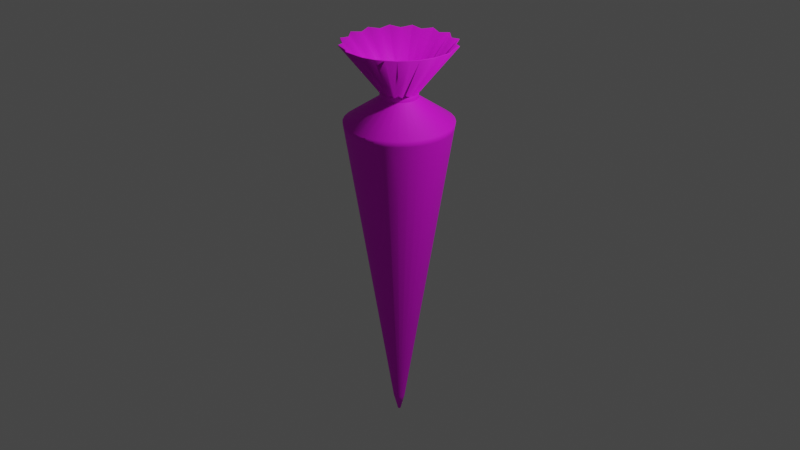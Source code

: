 # Source: piping_bag.blend  (saved by Blender 2.90.8; exported with 4.5.12 LTS)
import bpy
from mathutils import Matrix  # noqa: F401  (used for matrix-valued properties, if any)

bpy.ops.wm.read_factory_settings(use_empty=True)
scene = bpy.context.scene
scene.name = 'Scene'

# ---- collections
col_collection = bpy.data.collections.new('Collection'); scene.collection.children.link(col_collection)

# ---- images (referenced by path relative to the original .blend; pixels are not part of the script)
import os
ASSET_DIR = os.environ.get("B2B_ASSET_DIR", "")  # directory of the original .blend (textures are referenced by path, not embedded)
HERE = os.path.dirname(os.path.abspath(__file__))  # packed textures are extracted next to this script under _unpacked/

def load_image(name, relpath, width, height, colorspace="sRGB"):
    """Load a texture the original file referenced (path relative to the .blend, or extracted next to this script)."""
    p = next((c for c in (os.path.join(HERE, relpath), os.path.join(ASSET_DIR, relpath)) if relpath and os.path.exists(c)), "")
    if p:
        img = bpy.data.images.load(p, check_existing=True)
        img.name = name
    else:  # same state as the original file: an image datablock whose file is absent (Cycles renders it pink)
        img = bpy.data.images.new(name, width, height)
        img.source = "FILE"
        img.filepath = "//" + (relpath or name)
    img.colorspace_settings.name = colorspace
    return img
img_cheese_png = load_image('cheese.png', 'cheese.png', 1024, 1024, 'sRGB')

# ---- materials (node trees are filled in below, after node groups)
mat_material_001 = bpy.data.materials.new('Material.001')
mat_material_001.use_transparent_shadow = False

# ---- material node trees
mat_material_001.use_nodes = True; mat_material_001.node_tree.nodes.clear()
_N = mat_material_001.node_tree.nodes; _L = mat_material_001.node_tree.links
n0 = _N.new('ShaderNodeBsdfPrincipled'); n0.name = 'Principled BSDF'; n0.location = (10, 300)
n0.distribution = 'GGX'
n0.subsurface_method = 'BURLEY'
n0.inputs[2].default_value = 0.7205
n0.inputs[3].default_value = 1.45
n0.inputs[18].default_value = 0.07087
n0.inputs[27].default_value = (0.0, 0.0, 0.0, 1.0)
n0.inputs[28].default_value = 1.0
n1 = _N.new('ShaderNodeOutputMaterial'); n1.name = 'Material Output'; n1.location = (300, 300)
n2 = _N.new('ShaderNodeTexImage'); n2.name = 'Image Texture'; n2.location = (-391, 190)
n2.image = img_cheese_png
_L.new(n0.outputs[0], n1.inputs[0])
_L.new(n2.outputs[0], n0.inputs[0])
n1.is_active_output = True

# ---- world
world_world = bpy.data.worlds.new('World'); scene.world = world_world
world_world.use_nodes = True; world_world.node_tree.nodes.clear()
_N = world_world.node_tree.nodes; _L = world_world.node_tree.links
n0 = _N.new('ShaderNodeOutputWorld'); n0.name = 'World Output'; n0.location = (300, 300)
n1 = _N.new('ShaderNodeBackground'); n1.name = 'Background'; n1.location = (10, 300)
n1.inputs[0].default_value = (0.05088, 0.05088, 0.05088, 1.0)
_L.new(n1.outputs[0], n0.inputs[0])
n0.is_active_output = True
world_world.color = (0.05088, 0.05088, 0.05088)
world_world.use_sun_shadow = False
world_world.sun_shadow_jitter_overblur = 0.0

# ---- cameras
cam_camera = bpy.data.cameras.new('Camera')
cam_camera.clip_end = 100.0
cam_camera.ortho_scale = 7.314

# ---- lights
light_light = bpy.data.lights.new('Light', 'POINT')
light_light.transmission_factor = 0.0
light_light.energy = 1000.0
light_light.shadow_soft_size = 0.1
light_light.shadow_maximum_resolution = 0.006
light_light.use_absolute_resolution = True

# ---- meshes
me_cylinder = bpy.data.meshes.new('Cylinder')
me_cylinder.from_pydata([(1.051e-07, 0.1102, -4.81), (0.0, 1.0, 1.0), (0.0215, 0.1081, -4.81), (0.1951, 0.9808, 1.0), (0.04217, 0.1018, -4.81), (0.3827, 0.9239, 1.0), (0.06122, 0.09163, -4.81), (0.5556, 0.8315, 1.0), (0.07792, 0.07792, -4.81), (0.7071, 0.7071, 1.0), (0.09163, 0.06122, -4.81), (0.8315, 0.5556, 1.0), (0.1018, 0.04217, -4.81), (0.9239, 0.3827, 1.0), (0.1081, 0.0215, -4.81), (0.9808, 0.1951, 1.0), (0.1102, 2.632e-07, -4.81), (1.0, 7.55e-08, 1.0), (0.1081, -0.0215, -4.81), (0.9808, -0.1951, 1.0), (0.1018, -0.04217, -4.81), (0.9239, -0.3827, 1.0), (0.09163, -0.06122, -4.81), (0.8315, -0.5556, 1.0), (0.07792, -0.07792, -4.81), (0.7071, -0.7071, 1.0), (0.06122, -0.09163, -4.81), (0.5556, -0.8315, 1.0), (0.04217, -0.1018, -4.81), (0.3827, -0.9239, 1.0), (0.0215, -0.1081, -4.81), (0.1951, -0.9808, 1.0), (6.92e-08, -0.1102, -4.81), (-3.258e-07, -1.0, 1.0), (-0.0215, -0.1081, -4.81), (-0.1951, -0.9808, 1.0), (-0.04217, -0.1018, -4.81), (-0.3827, -0.9239, 1.0), (-0.06122, -0.09163, -4.81), (-0.5556, -0.8315, 1.0), (-0.07792, -0.07792, -4.81), (-0.7071, -0.7071, 1.0), (-0.09163, -0.06122, -4.81), (-0.8315, -0.5556, 1.0), (-0.1018, -0.04217, -4.81), (-0.9239, -0.3827, 1.0), (-0.1081, -0.0215, -4.81), (-0.9808, -0.1951, 1.0), (-0.1102, 3.613e-07, -4.81), (-1.0, 9.656e-07, 1.0), (-0.1081, 0.0215, -4.81), (-0.9808, 0.1951, 1.0), (-0.1018, 0.04217, -4.81), (-0.9239, 0.3827, 1.0), (-0.09163, 0.06122, -4.81), (-0.8315, 0.5556, 1.0), (-0.07792, 0.07792, -4.81), (-0.7071, 0.7071, 1.0), (-0.06122, 0.09163, -4.81), (-0.5556, 0.8315, 1.0), (-0.04217, 0.1018, -4.81), (-0.3827, 0.9239, 1.0), (-0.0215, 0.1081, -4.81), (-0.1951, 0.9808, 1.0), (2.71e-09, 0.3441, 1.442), (0.06713, 0.3375, 1.442), (0.1317, 0.3179, 1.442), (0.1912, 0.2861, 1.442), (0.2433, 0.2433, 1.442), (0.2861, 0.1912, 1.442), (0.3179, 0.1317, 1.442), (0.3375, 0.06713, 1.442), (0.3441, 2.17e-07, 1.442), (0.3375, -0.06713, 1.442), (0.3179, -0.1317, 1.442), (0.2861, -0.1912, 1.442), (0.2433, -0.2433, 1.442), (0.1912, -0.2861, 1.442), (0.1317, -0.3179, 1.442), (0.06713, -0.3375, 1.442), (-1.094e-07, -0.3441, 1.442), (-0.06713, -0.3375, 1.442), (-0.1317, -0.3179, 1.442), (-0.1912, -0.2861, 1.442), (-0.2433, -0.2433, 1.442), (-0.2861, -0.1912, 1.442), (-0.3179, -0.1317, 1.442), (-0.3375, -0.06713, 1.442), (-0.3441, 5.233e-07, 1.442), (-0.3375, 0.06713, 1.442), (-0.3179, 0.1317, 1.442), (-0.2861, 0.1912, 1.442), (-0.2433, 0.2433, 1.442), (-0.1912, 0.2861, 1.442), (-0.1317, 0.3179, 1.442), (-0.06713, 0.3375, 1.442), (2.452e-08, 0.3182, 1.558), (0.06713, 0.3375, 1.534), (0.1218, 0.294, 1.558), (0.1912, 0.2861, 1.534), (0.225, 0.225, 1.558), (0.2861, 0.1912, 1.534), (0.294, 0.1218, 1.558), (0.3375, 0.06713, 1.534), (0.3182, 2.222e-07, 1.558), (0.3375, -0.06713, 1.534), (0.294, -0.1218, 1.558), (0.2861, -0.1912, 1.534), (0.225, -0.225, 1.558), (0.1912, -0.2861, 1.534), (0.1218, -0.294, 1.558), (0.06713, -0.3375, 1.534), (-7.917e-08, -0.3182, 1.558), (-0.06713, -0.3375, 1.534), (-0.1218, -0.294, 1.558), (-0.1912, -0.2861, 1.534), (-0.225, -0.225, 1.558), (-0.2861, -0.1912, 1.534), (-0.294, -0.1218, 1.558), (-0.3375, -0.06713, 1.534), (-0.3182, 5.055e-07, 1.558), (-0.3375, 0.06713, 1.534), (-0.294, 0.1218, 1.558), (-0.2861, 0.1912, 1.534), (-0.225, 0.225, 1.558), (-0.1912, 0.2861, 1.534), (-0.1218, 0.294, 1.558), (-0.06713, 0.3375, 1.534), (1.538e-07, 0.9725, 2.391), (0.2051, 1.031, 2.421), (0.3721, 0.8984, 2.391), (0.5842, 0.8743, 2.421), (0.6876, 0.6876, 2.391), (0.8743, 0.5842, 2.421), (0.8984, 0.3721, 2.391), (1.031, 0.2051, 2.421), (0.9725, 6.952e-08, 2.391), (1.031, -0.2051, 2.421), (0.8984, -0.3721, 2.391), (0.8743, -0.5842, 2.421), (0.6876, -0.6876, 2.391), (0.5842, -0.8743, 2.421), (0.3721, -0.8984, 2.391), (0.2051, -1.031, 2.421), (-1.631e-07, -0.9725, 2.391), (-0.2051, -1.031, 2.421), (-0.3721, -0.8984, 2.391), (-0.5842, -0.8743, 2.421), (-0.6876, -0.6876, 2.391), (-0.8743, -0.5842, 2.421), (-0.8984, -0.3721, 2.391), (-1.031, -0.2051, 2.421), (-0.9725, 9.351e-07, 2.391), (-1.031, 0.2051, 2.421), (-0.8984, 0.3721, 2.391), (-0.8743, 0.5842, 2.421), (-0.6876, 0.6876, 2.391), (-0.5842, 0.8743, 2.421), (-0.3721, 0.8984, 2.391), (-0.2051, 1.031, 2.421), (2.031e-09, 0.9828, 0.8877), (0.1917, 0.9639, 0.8877), (0.3761, 0.908, 0.8877), (0.546, 0.8172, 0.8877), (0.6949, 0.6949, 0.8877), (0.8172, 0.546, 0.8877), (0.908, 0.3761, 0.8877), (0.9639, 0.1917, 0.8877), (0.9828, 7.913e-08, 0.8877), (0.9639, -0.1917, 0.8877), (0.908, -0.3761, 0.8877), (0.8172, -0.546, 0.8877), (0.6949, -0.6949, 0.8877), (0.546, -0.8172, 0.8877), (0.3761, -0.908, 0.8877), (0.1917, -0.9639, 0.8877), (-3.182e-07, -0.9828, 0.8877), (-0.1917, -0.9639, 0.8877), (-0.3761, -0.908, 0.8877), (-0.546, -0.8172, 0.8877), (-0.6949, -0.6949, 0.8877), (-0.8172, -0.546, 0.8877), (-0.908, -0.3761, 0.8877), (-0.9639, -0.1917, 0.8877), (-0.9828, 9.539e-07, 0.8877), (-0.9639, 0.1917, 0.8877), (-0.908, 0.3761, 0.8877), (-0.8172, 0.546, 0.8877), (-0.6949, 0.6949, 0.8877), (-0.546, 0.8172, 0.8877), (-0.3761, 0.908, 0.8877), (-0.1917, 0.9639, 0.8877), (0.2861, -0.1912, 1.455), (0.2433, -0.2433, 1.455), (-0.3375, 0.06713, 1.455), (-0.3179, 0.1317, 1.455), (0.1912, -0.2861, 1.455), (-0.2861, 0.1912, 1.455), (0.1317, -0.3179, 1.455), (4.655e-09, 0.3441, 1.455), (0.06713, 0.3375, 1.455), (-0.2433, 0.2433, 1.455), (0.06713, -0.3375, 1.455), (0.1317, 0.3179, 1.455), (-0.1912, 0.2861, 1.455), (-1.075e-07, -0.3441, 1.455), (0.1912, 0.2861, 1.455), (-0.1317, 0.3179, 1.455), (-0.06713, -0.3375, 1.455), (0.2433, 0.2433, 1.455), (-0.06713, 0.3375, 1.455), (-0.1317, -0.3179, 1.455), (0.2861, 0.1912, 1.455), (-0.1912, -0.2861, 1.455), (0.3179, 0.1317, 1.455), (-0.2433, -0.2433, 1.455), (0.3375, 0.06713, 1.455), (-0.2861, -0.1912, 1.455), (0.3441, 2.17e-07, 1.455), (-0.3179, -0.1317, 1.455), (0.3375, -0.06713, 1.455), (-0.3375, -0.06713, 1.455), (0.3179, -0.1317, 1.455), (-0.3441, 5.233e-07, 1.455), (0.2861, -0.1912, 1.527), (-0.3375, 0.06713, 1.527), (1.555e-08, 0.3441, 1.527), (0.2433, -0.2433, 1.527), (-0.3179, 0.1317, 1.527), (0.1912, -0.2861, 1.527), (-0.2861, 0.1912, 1.527), (0.1317, -0.3179, 1.527), (0.06713, 0.3375, 1.527), (-0.2433, 0.2433, 1.527), (0.06713, -0.3375, 1.527), (0.1317, 0.3179, 1.527), (-0.1912, 0.2861, 1.527), (-9.658e-08, -0.3441, 1.527), (0.1912, 0.2861, 1.527), (-0.1317, 0.3179, 1.527), (-0.06713, -0.3375, 1.527), (0.2433, 0.2433, 1.527), (-0.06713, 0.3375, 1.527), (-0.1317, -0.3179, 1.527), (0.2861, 0.1912, 1.527), (-0.1912, -0.2861, 1.527), (0.3179, 0.1317, 1.527), (-0.2433, -0.2433, 1.527), (0.3375, 0.06713, 1.527), (-0.2861, -0.1912, 1.527), (0.3441, 2.17e-07, 1.527), (-0.3179, -0.1317, 1.527), (0.3375, -0.06713, 1.527), (-0.3375, -0.06713, 1.527), (0.3179, -0.1317, 1.527), (-0.3441, 5.233e-07, 1.527), (1.051e-07, 0.1035, -4.802), (0.0, 0.9908, 0.9961), (0.02018, 0.1015, -4.802), (0.1933, 0.9718, 0.9961), (0.03959, 0.09559, -4.802), (0.3792, 0.9154, 0.9961), (0.05748, 0.08602, -4.802), (0.5505, 0.8238, 0.9961), (0.07316, 0.07316, -4.802), (0.7006, 0.7006, 0.9961), (0.08602, 0.05748, -4.802), (0.8238, 0.5505, 0.9961), (0.09559, 0.03959, -4.802), (0.9154, 0.3792, 0.9961), (0.1015, 0.02018, -4.802), (0.9718, 0.1933, 0.9961), (0.1035, 2.632e-07, -4.802), (0.9908, 7.55e-08, 0.9961), (0.1015, -0.02018, -4.802), (0.9718, -0.1933, 0.9961), (0.09559, -0.03959, -4.802), (0.9154, -0.3792, 0.9961), (0.08602, -0.05748, -4.802), (0.8238, -0.5505, 0.9961), (0.07316, -0.07316, -4.802), (0.7006, -0.7006, 0.9961), (0.05748, -0.08602, -4.802), (0.5505, -0.8238, 0.9961), (0.03959, -0.09559, -4.802), (0.3792, -0.9154, 0.9961), (0.02018, -0.1015, -4.802), (0.1933, -0.9718, 0.9961), (6.92e-08, -0.1035, -4.802), (-3.258e-07, -0.9908, 0.9961), (-0.02018, -0.1015, -4.802), (-0.1933, -0.9718, 0.9961), (-0.03959, -0.09559, -4.802), (-0.3792, -0.9154, 0.9961), (-0.05748, -0.08602, -4.802), (-0.5505, -0.8238, 0.9961), (-0.07316, -0.07316, -4.802), (-0.7006, -0.7006, 0.9961), (-0.08602, -0.05748, -4.802), (-0.8238, -0.5505, 0.9961), (-0.09559, -0.03959, -4.802), (-0.9154, -0.3792, 0.9961), (-0.1015, -0.02018, -4.802), (-0.9718, -0.1933, 0.9961), (-0.1035, 3.613e-07, -4.802), (-0.9908, 9.656e-07, 0.9961), (-0.1015, 0.02018, -4.802), (-0.9718, 0.1933, 0.9961), (-0.09559, 0.03959, -4.802), (-0.9154, 0.3792, 0.9961), (-0.08602, 0.05748, -4.802), (-0.8238, 0.5505, 0.9961), (-0.07316, 0.07316, -4.802), (-0.7006, 0.7006, 0.9961), (-0.05748, 0.08603, -4.802), (-0.5505, 0.8238, 0.9961), (-0.03959, 0.09559, -4.802), (-0.3792, 0.9154, 0.9961), (-0.02018, 0.1015, -4.802), (-0.1933, 0.9718, 0.9961), (2.71e-09, 0.3354, 1.438), (0.06542, 0.3289, 1.438), (0.1283, 0.3098, 1.438), (0.1863, 0.2788, 1.438), (0.2371, 0.2371, 1.438), (0.2788, 0.1863, 1.438), (0.3098, 0.1283, 1.438), (0.3289, 0.06542, 1.438), (0.3354, 2.17e-07, 1.438), (0.3289, -0.06542, 1.438), (0.3098, -0.1283, 1.438), (0.2788, -0.1863, 1.438), (0.2371, -0.2371, 1.438), (0.1863, -0.2788, 1.438), (0.1283, -0.3098, 1.438), (0.06542, -0.3289, 1.438), (-1.094e-07, -0.3354, 1.438), (-0.06542, -0.3289, 1.438), (-0.1283, -0.3098, 1.438), (-0.1863, -0.2788, 1.438), (-0.2371, -0.2371, 1.438), (-0.2788, -0.1863, 1.438), (-0.3098, -0.1283, 1.438), (-0.3289, -0.06542, 1.438), (-0.3354, 5.233e-07, 1.438), (-0.3289, 0.06542, 1.438), (-0.3098, 0.1283, 1.438), (-0.2788, 0.1863, 1.438), (-0.2371, 0.2371, 1.438), (-0.1863, 0.2788, 1.438), (-0.1283, 0.3098, 1.438), (-0.06542, 0.3289, 1.438), (2.452e-08, 0.3083, 1.559), (0.06519, 0.3277, 1.534), (0.118, 0.2849, 1.559), (0.1856, 0.2778, 1.534), (0.218, 0.218, 1.559), (0.2778, 0.1856, 1.534), (0.2849, 0.118, 1.559), (0.3277, 0.06519, 1.534), (0.3083, 2.222e-07, 1.559), (0.3277, -0.06519, 1.534), (0.2849, -0.118, 1.559), (0.2778, -0.1856, 1.534), (0.218, -0.218, 1.559), (0.1856, -0.2778, 1.534), (0.118, -0.2849, 1.559), (0.06519, -0.3277, 1.534), (-7.917e-08, -0.3083, 1.559), (-0.06519, -0.3277, 1.534), (-0.118, -0.2849, 1.559), (-0.1856, -0.2778, 1.534), (-0.218, -0.218, 1.559), (-0.2778, -0.1856, 1.534), (-0.2849, -0.118, 1.559), (-0.3277, -0.06519, 1.534), (-0.3083, 5.055e-07, 1.559), (-0.3277, 0.06519, 1.534), (-0.2849, 0.118, 1.559), (-0.2778, 0.1856, 1.534), (-0.218, 0.218, 1.559), (-0.1856, 0.2778, 1.534), (-0.118, 0.2849, 1.559), (-0.06519, 0.3277, 1.534), (1.538e-07, 0.9622, 2.399), (0.2032, 1.021, 2.429), (0.3682, 0.8889, 2.399), (0.5786, 0.866, 2.429), (0.6803, 0.6803, 2.399), (0.866, 0.5786, 2.429), (0.8889, 0.3682, 2.399), (1.021, 0.2032, 2.429), (0.9622, 6.952e-08, 2.399), (1.021, -0.2032, 2.429), (0.8889, -0.3682, 2.399), (0.866, -0.5786, 2.429), (0.6803, -0.6803, 2.399), (0.5786, -0.866, 2.429), (0.3682, -0.8889, 2.399), (0.2032, -1.021, 2.429), (-1.631e-07, -0.9622, 2.399), (-0.2032, -1.021, 2.429), (-0.3682, -0.8889, 2.399), (-0.5786, -0.866, 2.429), (-0.6803, -0.6803, 2.399), (-0.866, -0.5786, 2.429), (-0.8889, -0.3682, 2.399), (-1.021, -0.2032, 2.429), (-0.9622, 9.351e-07, 2.399), (-1.021, 0.2032, 2.429), (-0.8889, 0.3682, 2.399), (-0.866, 0.5786, 2.429), (-0.6803, 0.6803, 2.399), (-0.5786, 0.866, 2.429), (-0.3682, 0.8889, 2.399), (-0.2032, 1.021, 2.429), (2.031e-09, 0.9729, 0.8892), (0.1898, 0.9542, 0.8892), (0.3723, 0.8989, 0.8892), (0.5405, 0.809, 0.8892), (0.688, 0.688, 0.8892), (0.809, 0.5405, 0.8892), (0.8989, 0.3723, 0.8892), (0.9542, 0.1898, 0.8892), (0.9729, 7.913e-08, 0.8892), (0.9542, -0.1898, 0.8892), (0.8989, -0.3723, 0.8892), (0.809, -0.5405, 0.8892), (0.688, -0.688, 0.8892), (0.5405, -0.809, 0.8892), (0.3723, -0.8989, 0.8892), (0.1898, -0.9542, 0.8892), (-3.182e-07, -0.9729, 0.8892), (-0.1898, -0.9542, 0.8892), (-0.3723, -0.8989, 0.8892), (-0.5405, -0.809, 0.8892), (-0.688, -0.688, 0.8892), (-0.809, -0.5405, 0.8892), (-0.8989, -0.3723, 0.8892), (-0.9542, -0.1898, 0.8892), (-0.9729, 9.539e-07, 0.8892), (-0.9542, 0.1898, 0.8892), (-0.8989, 0.3723, 0.8892), (-0.809, 0.5405, 0.8892), (-0.688, 0.688, 0.8892), (-0.5405, 0.809, 0.8892), (-0.3723, 0.8989, 0.8892), (-0.1898, 0.9542, 0.8892), (0.2778, -0.1856, 1.455), (0.2363, -0.2363, 1.455), (-0.3277, 0.06518, 1.455), (-0.3087, 0.1279, 1.455), (0.1856, -0.2778, 1.455), (-0.2778, 0.1856, 1.455), (0.1279, -0.3087, 1.455), (4.655e-09, 0.3341, 1.455), (0.06518, 0.3277, 1.455), (-0.2363, 0.2363, 1.455), (0.06518, -0.3277, 1.455), (0.1279, 0.3087, 1.455), (-0.1856, 0.2778, 1.455), (-1.075e-07, -0.3341, 1.455), (0.1856, 0.2778, 1.455), (-0.1279, 0.3087, 1.455), (-0.06518, -0.3277, 1.455), (0.2363, 0.2363, 1.455), (-0.06518, 0.3277, 1.455), (-0.1279, -0.3087, 1.455), (0.2778, 0.1856, 1.455), (-0.1856, -0.2778, 1.455), (0.3087, 0.1279, 1.455), (-0.2363, -0.2363, 1.455), (0.3277, 0.06518, 1.455), (-0.2778, -0.1856, 1.455), (0.3341, 2.17e-07, 1.455), (-0.3087, -0.1279, 1.455), (0.3277, -0.06518, 1.455), (-0.3277, -0.06518, 1.455), (0.3087, -0.1279, 1.455), (-0.3341, 5.233e-07, 1.455), (0.2782, -0.1859, 1.524), (-0.3281, 0.06527, 1.524), (1.555e-08, 0.3346, 1.524), (0.2366, -0.2366, 1.524), (-0.3091, 0.128, 1.524), (0.1859, -0.2782, 1.524), (-0.2782, 0.1859, 1.524), (0.128, -0.3091, 1.524), (0.06527, 0.3281, 1.524), (-0.2366, 0.2366, 1.524), (0.06527, -0.3281, 1.524), (0.128, 0.3091, 1.524), (-0.1859, 0.2782, 1.524), (-9.658e-08, -0.3346, 1.524), (0.1859, 0.2782, 1.524), (-0.128, 0.3091, 1.524), (-0.06527, -0.3281, 1.524), (0.2366, 0.2366, 1.524), (-0.06527, 0.3281, 1.524), (-0.128, -0.3091, 1.524), (0.2782, 0.1859, 1.524), (-0.1859, -0.2782, 1.524), (0.3091, 0.128, 1.524), (-0.2366, -0.2366, 1.524), (0.3281, 0.06527, 1.524), (-0.2782, -0.1859, 1.524), (0.3346, 2.17e-07, 1.524), (-0.3091, -0.128, 1.524), (0.3281, -0.06527, 1.524), (-0.3281, -0.06527, 1.524), (0.3091, -0.128, 1.524), (-0.3346, 5.233e-07, 1.524), (-1.409e-08, 0.02653, -5.136), (0.005176, 0.02602, -5.136), (0.01015, 0.02451, -5.136), (0.01474, 0.02206, -5.136), (0.01876, 0.01876, -5.136), (0.02206, 0.01474, -5.136), (0.02451, 0.01015, -5.136), (0.02602, 0.005176, -5.136), (0.02653, 2.822e-07, -5.136), (0.02602, -0.005175, -5.136), (0.02451, -0.01015, -5.136), (0.02206, -0.01474, -5.136), (0.01876, -0.01876, -5.136), (0.01474, -0.02206, -5.136), (0.01015, -0.02451, -5.136), (0.005176, -0.02602, -5.136), (-2.273e-08, -0.02653, -5.136), (-0.005176, -0.02602, -5.136), (-0.01015, -0.02451, -5.136), (-0.01474, -0.02206, -5.136), (-0.01876, -0.01876, -5.136), (-0.02206, -0.01474, -5.136), (-0.02451, -0.01015, -5.136), (-0.02602, -0.005175, -5.136), (-0.02653, 3.058e-07, -5.136), (-0.02602, 0.005176, -5.136), (-0.02451, 0.01015, -5.136), (-0.02206, 0.01474, -5.136), (-0.01876, 0.01876, -5.136), (-0.01474, 0.02206, -5.136), (-0.01015, 0.02451, -5.136), (-0.005176, 0.02602, -5.136)], [], [(160, 1, 3, 161), (161, 3, 5, 162), (162, 5, 7, 163), (163, 7, 9, 164), (164, 9, 11, 165), (165, 11, 13, 166), (166, 13, 15, 167), (167, 15, 17, 168), (168, 17, 19, 169), (169, 19, 21, 170), (170, 21, 23, 171), (171, 23, 25, 172), (172, 25, 27, 173), (173, 27, 29, 174), (174, 29, 31, 175), (175, 31, 33, 176), (176, 33, 35, 177), (177, 35, 37, 178), (178, 37, 39, 179), (179, 39, 41, 180), (180, 41, 43, 181), (181, 43, 45, 182), (182, 45, 47, 183), (183, 47, 49, 184), (184, 49, 51, 185), (185, 51, 53, 186), (186, 53, 55, 187), (187, 55, 57, 188), (188, 57, 59, 189), (189, 59, 61, 190), (11, 9, 68, 69), (190, 61, 63, 191), (191, 63, 1, 160), (4, 6, 515, 514), (227, 224, 107, 108), (29, 27, 77, 78), (47, 45, 86, 87), (3, 1, 64, 65), (1, 63, 95, 64), (21, 19, 73, 74), (39, 37, 82, 83), (57, 55, 91, 92), (13, 11, 69, 70), (31, 29, 78, 79), (49, 47, 87, 88), (5, 3, 65, 66), (23, 21, 74, 75), (41, 39, 83, 84), (59, 57, 92, 93), (15, 13, 70, 71), (33, 31, 79, 80), (51, 49, 88, 89), (7, 5, 66, 67), (25, 23, 75, 76), (43, 41, 84, 85), (61, 59, 93, 94), (17, 15, 71, 72), (35, 33, 80, 81), (53, 51, 89, 90), (9, 7, 67, 68), (27, 25, 76, 77), (45, 43, 85, 86), (63, 61, 94, 95), (19, 17, 72, 73), (37, 35, 81, 82), (55, 53, 90, 91), (111, 110, 142, 143), (228, 225, 121, 122), (229, 227, 108, 109), (230, 228, 122, 123), (231, 229, 109, 110), (232, 226, 96, 97), (233, 230, 123, 124), (234, 231, 110, 111), (235, 232, 97, 98), (236, 233, 124, 125), (237, 234, 111, 112), (238, 235, 98, 99), (239, 236, 125, 126), (240, 237, 112, 113), (241, 238, 99, 100), (242, 239, 126, 127), (243, 240, 113, 114), (244, 241, 100, 101), (226, 242, 127, 96), (245, 243, 114, 115), (246, 244, 101, 102), (247, 245, 115, 116), (248, 246, 102, 103), (249, 247, 116, 117), (250, 248, 103, 104), (251, 249, 117, 118), (252, 250, 104, 105), (253, 251, 118, 119), (254, 252, 105, 106), (255, 253, 119, 120), (224, 254, 106, 107), (225, 255, 120, 121), (98, 97, 129, 130), (125, 124, 156, 157), (112, 111, 143, 144), (99, 98, 130, 131), (126, 125, 157, 158), (113, 112, 144, 145), (100, 99, 131, 132), (127, 126, 158, 159), (114, 113, 145, 146), (101, 100, 132, 133), (96, 127, 159, 128), (115, 114, 146, 147), (102, 101, 133, 134), (116, 115, 147, 148), (103, 102, 134, 135), (117, 116, 148, 149), (104, 103, 135, 136), (118, 117, 149, 150), (105, 104, 136, 137), (119, 118, 150, 151), (106, 105, 137, 138), (120, 119, 151, 152), (107, 106, 138, 139), (121, 120, 152, 153), (108, 107, 139, 140), (122, 121, 153, 154), (109, 108, 140, 141), (123, 122, 154, 155), (110, 109, 141, 142), (97, 96, 128, 129), (124, 123, 155, 156), (62, 191, 160, 0), (60, 190, 191, 62), (58, 189, 190, 60), (56, 188, 189, 58), (54, 187, 188, 56), (52, 186, 187, 54), (50, 185, 186, 52), (48, 184, 185, 50), (46, 183, 184, 48), (44, 182, 183, 46), (42, 181, 182, 44), (40, 180, 181, 42), (38, 179, 180, 40), (36, 178, 179, 38), (34, 177, 178, 36), (32, 176, 177, 34), (30, 175, 176, 32), (28, 174, 175, 30), (26, 173, 174, 28), (24, 172, 173, 26), (22, 171, 172, 24), (20, 170, 171, 22), (18, 169, 170, 20), (16, 168, 169, 18), (14, 167, 168, 16), (12, 166, 167, 14), (10, 165, 166, 12), (8, 164, 165, 10), (6, 163, 164, 8), (4, 162, 163, 6), (2, 161, 162, 4), (0, 160, 161, 2), (89, 88, 223, 194), (75, 74, 222, 192), (88, 87, 221, 223), (74, 73, 220, 222), (87, 86, 219, 221), (73, 72, 218, 220), (86, 85, 217, 219), (72, 71, 216, 218), (85, 84, 215, 217), (71, 70, 214, 216), (84, 83, 213, 215), (70, 69, 212, 214), (83, 82, 211, 213), (64, 95, 210, 199), (69, 68, 209, 212), (82, 81, 208, 211), (95, 94, 207, 210), (68, 67, 206, 209), (81, 80, 205, 208), (94, 93, 204, 207), (67, 66, 203, 206), (80, 79, 202, 205), (93, 92, 201, 204), (66, 65, 200, 203), (79, 78, 198, 202), (92, 91, 197, 201), (65, 64, 199, 200), (78, 77, 196, 198), (91, 90, 195, 197), (77, 76, 193, 196), (90, 89, 194, 195), (76, 75, 192, 193), (194, 223, 255, 225), (192, 222, 254, 224), (223, 221, 253, 255), (222, 220, 252, 254), (221, 219, 251, 253), (220, 218, 250, 252), (219, 217, 249, 251), (218, 216, 248, 250), (217, 215, 247, 249), (216, 214, 246, 248), (215, 213, 245, 247), (214, 212, 244, 246), (213, 211, 243, 245), (199, 210, 242, 226), (212, 209, 241, 244), (211, 208, 240, 243), (210, 207, 239, 242), (209, 206, 238, 241), (208, 205, 237, 240), (207, 204, 236, 239), (206, 203, 235, 238), (205, 202, 234, 237), (204, 201, 233, 236), (203, 200, 232, 235), (202, 198, 231, 234), (201, 197, 230, 233), (200, 199, 226, 232), (198, 196, 229, 231), (197, 195, 228, 230), (196, 193, 227, 229), (195, 194, 225, 228), (193, 192, 224, 227), (416, 417, 259, 257), (417, 418, 261, 259), (418, 419, 263, 261), (419, 420, 265, 263), (420, 421, 267, 265), (421, 422, 269, 267), (422, 423, 271, 269), (423, 424, 273, 271), (424, 425, 275, 273), (425, 426, 277, 275), (426, 427, 279, 277), (427, 428, 281, 279), (428, 429, 283, 281), (429, 430, 285, 283), (430, 431, 287, 285), (431, 432, 289, 287), (432, 433, 291, 289), (433, 434, 293, 291), (434, 435, 295, 293), (435, 436, 297, 295), (436, 437, 299, 297), (437, 438, 301, 299), (438, 439, 303, 301), (439, 440, 305, 303), (440, 441, 307, 305), (441, 442, 309, 307), (442, 443, 311, 309), (443, 444, 313, 311), (444, 445, 315, 313), (445, 446, 317, 315), (267, 325, 324, 265), (446, 447, 319, 317), (447, 416, 257, 319), (256, 318, 316, 314, 312, 310, 308, 306, 304, 302, 300, 298, 296, 294, 292, 290, 288, 286, 284, 282, 280, 278, 276, 274, 272, 270, 268, 266, 264, 262, 260, 258), (483, 364, 363, 480), (285, 334, 333, 283), (303, 343, 342, 301), (259, 321, 320, 257), (257, 320, 351, 319), (277, 330, 329, 275), (295, 339, 338, 293), (313, 348, 347, 311), (269, 326, 325, 267), (287, 335, 334, 285), (305, 344, 343, 303), (261, 322, 321, 259), (279, 331, 330, 277), (297, 340, 339, 295), (315, 349, 348, 313), (271, 327, 326, 269), (289, 336, 335, 287), (307, 345, 344, 305), (263, 323, 322, 261), (281, 332, 331, 279), (299, 341, 340, 297), (317, 350, 349, 315), (273, 328, 327, 271), (291, 337, 336, 289), (309, 346, 345, 307), (265, 324, 323, 263), (283, 333, 332, 281), (301, 342, 341, 299), (319, 351, 350, 317), (275, 329, 328, 273), (293, 338, 337, 291), (311, 347, 346, 309), (367, 399, 398, 366), (484, 378, 377, 481), (485, 365, 364, 483), (486, 379, 378, 484), (487, 366, 365, 485), (488, 353, 352, 482), (489, 380, 379, 486), (490, 367, 366, 487), (491, 354, 353, 488), (492, 381, 380, 489), (493, 368, 367, 490), (494, 355, 354, 491), (495, 382, 381, 492), (496, 369, 368, 493), (497, 356, 355, 494), (498, 383, 382, 495), (499, 370, 369, 496), (500, 357, 356, 497), (482, 352, 383, 498), (501, 371, 370, 499), (502, 358, 357, 500), (503, 372, 371, 501), (504, 359, 358, 502), (505, 373, 372, 503), (506, 360, 359, 504), (507, 374, 373, 505), (508, 361, 360, 506), (509, 375, 374, 507), (510, 362, 361, 508), (511, 376, 375, 509), (480, 363, 362, 510), (481, 377, 376, 511), (354, 386, 385, 353), (381, 413, 412, 380), (368, 400, 399, 367), (355, 387, 386, 354), (382, 414, 413, 381), (369, 401, 400, 368), (356, 388, 387, 355), (383, 415, 414, 382), (370, 402, 401, 369), (357, 389, 388, 356), (352, 384, 415, 383), (371, 403, 402, 370), (358, 390, 389, 357), (372, 404, 403, 371), (359, 391, 390, 358), (373, 405, 404, 372), (360, 392, 391, 359), (374, 406, 405, 373), (361, 393, 392, 360), (375, 407, 406, 374), (362, 394, 393, 361), (376, 408, 407, 375), (363, 395, 394, 362), (377, 409, 408, 376), (364, 396, 395, 363), (378, 410, 409, 377), (365, 397, 396, 364), (379, 411, 410, 378), (366, 398, 397, 365), (353, 385, 384, 352), (380, 412, 411, 379), (318, 256, 416, 447), (316, 318, 447, 446), (314, 316, 446, 445), (312, 314, 445, 444), (310, 312, 444, 443), (308, 310, 443, 442), (306, 308, 442, 441), (304, 306, 441, 440), (302, 304, 440, 439), (300, 302, 439, 438), (298, 300, 438, 437), (296, 298, 437, 436), (294, 296, 436, 435), (292, 294, 435, 434), (290, 292, 434, 433), (288, 290, 433, 432), (286, 288, 432, 431), (284, 286, 431, 430), (282, 284, 430, 429), (280, 282, 429, 428), (278, 280, 428, 427), (276, 278, 427, 426), (274, 276, 426, 425), (272, 274, 425, 424), (270, 272, 424, 423), (268, 270, 423, 422), (266, 268, 422, 421), (264, 266, 421, 420), (262, 264, 420, 419), (260, 262, 419, 418), (258, 260, 418, 417), (256, 258, 417, 416), (345, 450, 479, 344), (331, 448, 478, 330), (344, 479, 477, 343), (330, 478, 476, 329), (343, 477, 475, 342), (329, 476, 474, 328), (342, 475, 473, 341), (328, 474, 472, 327), (341, 473, 471, 340), (327, 472, 470, 326), (340, 471, 469, 339), (326, 470, 468, 325), (339, 469, 467, 338), (320, 455, 466, 351), (325, 468, 465, 324), (338, 467, 464, 337), (351, 466, 463, 350), (324, 465, 462, 323), (337, 464, 461, 336), (350, 463, 460, 349), (323, 462, 459, 322), (336, 461, 458, 335), (349, 460, 457, 348), (322, 459, 456, 321), (335, 458, 454, 334), (348, 457, 453, 347), (321, 456, 455, 320), (334, 454, 452, 333), (347, 453, 451, 346), (333, 452, 449, 332), (346, 451, 450, 345), (332, 449, 448, 331), (450, 481, 511, 479), (448, 480, 510, 478), (479, 511, 509, 477), (478, 510, 508, 476), (477, 509, 507, 475), (476, 508, 506, 474), (475, 507, 505, 473), (474, 506, 504, 472), (473, 505, 503, 471), (472, 504, 502, 470), (471, 503, 501, 469), (470, 502, 500, 468), (469, 501, 499, 467), (455, 482, 498, 466), (468, 500, 497, 465), (467, 499, 496, 464), (466, 498, 495, 463), (465, 497, 494, 462), (464, 496, 493, 461), (463, 495, 492, 460), (462, 494, 491, 459), (461, 493, 490, 458), (460, 492, 489, 457), (459, 491, 488, 456), (458, 490, 487, 454), (457, 489, 486, 453), (456, 488, 482, 455), (454, 487, 485, 452), (453, 486, 484, 451), (452, 485, 483, 449), (451, 484, 481, 450), (449, 483, 480, 448), (129, 128, 384, 385), (130, 129, 385, 386), (131, 130, 386, 387), (132, 131, 387, 388), (133, 132, 388, 389), (134, 133, 389, 390), (135, 134, 390, 391), (136, 135, 391, 392), (137, 136, 392, 393), (138, 137, 393, 394), (139, 138, 394, 395), (140, 139, 395, 396), (141, 140, 396, 397), (142, 141, 397, 398), (143, 142, 398, 399), (144, 143, 399, 400), (145, 144, 400, 401), (146, 145, 401, 402), (147, 146, 402, 403), (148, 147, 403, 404), (149, 148, 404, 405), (150, 149, 405, 406), (151, 150, 406, 407), (152, 151, 407, 408), (153, 152, 408, 409), (154, 153, 409, 410), (155, 154, 410, 411), (156, 155, 411, 412), (157, 156, 412, 413), (158, 157, 413, 414), (159, 158, 414, 415), (128, 159, 415, 384), (354, 353, 352, 383, 382, 381, 380, 379, 378, 377, 376, 375, 374, 373, 372, 371, 370, 369, 368, 367, 366, 365, 364, 363, 362, 361, 360, 359, 358, 357, 356, 355), (512, 513, 514, 515, 516, 517, 518, 519, 520, 521, 522, 523, 524, 525, 526, 527, 528, 529, 530, 531, 532, 533, 534, 535, 536, 537, 538, 539, 540, 541, 542, 543), (22, 24, 524, 523), (40, 42, 533, 532), (58, 60, 542, 541), (14, 16, 520, 519), (32, 34, 529, 528), (50, 52, 538, 537), (6, 8, 516, 515), (24, 26, 525, 524), (42, 44, 534, 533), (60, 62, 543, 542), (16, 18, 521, 520), (34, 36, 530, 529), (52, 54, 539, 538), (8, 10, 517, 516), (26, 28, 526, 525), (44, 46, 535, 534), (0, 2, 513, 512), (62, 0, 512, 543), (18, 20, 522, 521), (36, 38, 531, 530), (54, 56, 540, 539), (10, 12, 518, 517), (28, 30, 527, 526), (46, 48, 536, 535), (2, 4, 514, 513), (20, 22, 523, 522), (38, 40, 532, 531), (56, 58, 541, 540), (12, 14, 519, 518), (30, 32, 528, 527), (48, 50, 537, 536)])
me_cylinder.polygons.foreach_set('use_smooth', [True] * 515)
_uv = me_cylinder.uv_layers.new(name='UVMap')
_uv.uv.foreach_set('vector', [0.9127, 0.4128, 0.9178, 0.4128, 0.9178, 0.4266, 0.9127, 0.4266, 0.9127, 0.4266, 0.9178, 0.4266, 0.9178, 0.4405, 0.9127, 0.4405, 0.9127, 0.4405, 0.9178, 0.4405, 0.9178, 0.4544, 0.9127, 0.4544, 0.9127, 0.4544, 0.9178, 0.4544, 0.9178, 0.4683, 0.9127, 0.4683, 0.9127, 0.4683, 0.9178, 0.4683, 0.9178, 0.4822, 0.9127, 0.4822, 0.9127, 0.4822, 0.9178, 0.4822, 0.9178, 0.496, 0.9127, 0.496, 0.9127, 0.496, 0.9178, 0.496, 0.9178, 0.5099, 0.9127, 0.5099, 0.9127, 0.5099, 0.9178, 0.5099, 0.9178, 0.5238, 0.9127, 0.5238, 0.9127, 0.5238, 0.9178, 0.5238, 0.9178, 0.5377, 0.9127, 0.5377, 0.9127, 0.5377, 0.9178, 0.5377, 0.9178, 0.5515, 0.9127, 0.5515, 0.9127, 0.5515, 0.9178, 0.5515, 0.9178, 0.5654, 0.9127, 0.5654, 0.9127, 0.5654, 0.9178, 0.5654, 0.9178, 0.5793, 0.9127, 0.5793, 0.9127, 0.5793, 0.9178, 0.5793, 0.9178, 0.5932, 0.9127, 0.5932, 0.9127, 0.5932, 0.9178, 0.5932, 0.9178, 0.6071, 0.9127, 0.6071, 0.9127, 0.6071, 0.9178, 0.6071, 0.9178, 0.6209, 0.9127, 0.6209, 0.9127, 0.6209, 0.9178, 0.6209, 0.9178, 0.6348, 0.9127, 0.6348, 0.9127, 0.6348, 0.9178, 0.6348, 0.9178, 0.6487, 0.9127, 0.6487, 0.9127, 0.6487, 0.9178, 0.6487, 0.9178, 0.6626, 0.9127, 0.6626, 0.9127, 0.6626, 0.9178, 0.6626, 0.9178, 0.6764, 0.9127, 0.6764, 0.9127, 0.6764, 0.9178, 0.6764, 0.9178, 0.6903, 0.9127, 0.6903, 0.9127, 0.6903, 0.9178, 0.6903, 0.9178, 0.7042, 0.9127, 0.7042, 0.9127, 0.7042, 0.9178, 0.7042, 0.9178, 0.7181, 0.9127, 0.7181, 0.9127, 0.7181, 0.9178, 0.7181, 0.9178, 0.7319, 0.9127, 0.7319, 0.9127, 0.7319, 0.9178, 0.7319, 0.9178, 0.7458, 0.9127, 0.7458, 0.9127, 0.7458, 0.9178, 0.7458, 0.9178, 0.7597, 0.9127, 0.7597, 0.9127, 0.7597, 0.9178, 0.7597, 0.9178, 0.7736, 0.9127, 0.7736, 0.9127, 0.7736, 0.9178, 0.7736, 0.9178, 0.7875, 0.9127, 0.7875, 0.9127, 0.7875, 0.9178, 0.7875, 0.9178, 0.8013, 0.9127, 0.8013, 0.9127, 0.8013, 0.9178, 0.8013, 0.9178, 0.8152, 0.9127, 0.8152, 0.9127, 0.8152, 0.9178, 0.8152, 0.9178, 0.8291, 0.9127, 0.8291, 0.9178, 0.4822, 0.9178, 0.4683, 0.9178, 0.4683, 0.9178, 0.4822, 0.9127, 0.8291, 0.9178, 0.8291, 0.9178, 0.843, 0.9127, 0.843, 0.9127, 0.843, 0.9178, 0.843, 0.9178, 0.8568, 0.9127, 0.8568, 0.6563, 0.4405, 0.6563, 0.4544, 0.6563, 0.4544, 0.6563, 0.4405, 0.3081, 0.3327, 0.3197, 0.3327, 0.3197, 0.3327, 0.3081, 0.3327, 0.9178, 0.6071, 0.9178, 0.5932, 0.9178, 0.5932, 0.9178, 0.6071, 0.9178, 0.7319, 0.9178, 0.7181, 0.9178, 0.7181, 0.9178, 0.7319, 0.9178, 0.4266, 0.9178, 0.4128, 0.9178, 0.4128, 0.9178, 0.4266, 0.9178, 0.8568, 0.9178, 0.843, 0.9178, 0.843, 0.9178, 0.8568, 0.9178, 0.5515, 0.9178, 0.5377, 0.9178, 0.5377, 0.9178, 0.5515, 0.9178, 0.6764, 0.9178, 0.6626, 0.9178, 0.6626, 0.9178, 0.6764, 0.9178, 0.8013, 0.9178, 0.7875, 0.9178, 0.7875, 0.9178, 0.8013, 0.9178, 0.496, 0.9178, 0.4822, 0.9178, 0.4822, 0.9178, 0.496, 0.9178, 0.6209, 0.9178, 0.6071, 0.9178, 0.6071, 0.9178, 0.6209, 0.9178, 0.7458, 0.9178, 0.7319, 0.9178, 0.7319, 0.9178, 0.7458, 0.9178, 0.4405, 0.9178, 0.4266, 0.9178, 0.4266, 0.9178, 0.4405, 0.9178, 0.5654, 0.9178, 0.5515, 0.9178, 0.5515, 0.9178, 0.5654, 0.9178, 0.6903, 0.9178, 0.6764, 0.9178, 0.6764, 0.9178, 0.6903, 0.9178, 0.8152, 0.9178, 0.8013, 0.9178, 0.8013, 0.9178, 0.8152, 0.9178, 0.5099, 0.9178, 0.496, 0.9178, 0.496, 0.9178, 0.5099, 0.9178, 0.6348, 0.9178, 0.6209, 0.9178, 0.6209, 0.9178, 0.6348, 0.9178, 0.7597, 0.9178, 0.7458, 0.9178, 0.7458, 0.9178, 0.7597, 0.9178, 0.4544, 0.9178, 0.4405, 0.9178, 0.4405, 0.9178, 0.4544, 0.9178, 0.5793, 0.9178, 0.5654, 0.9178, 0.5654, 0.9178, 0.5793, 0.9178, 0.7042, 0.9178, 0.6903, 0.9178, 0.6903, 0.9178, 0.7042, 0.9178, 0.8291, 0.9178, 0.8152, 0.9178, 0.8152, 0.9178, 0.8291, 0.9178, 0.5238, 0.9178, 0.5099, 0.9178, 0.5099, 0.9178, 0.5238, 0.9178, 0.6487, 0.9178, 0.6348, 0.9178, 0.6348, 0.9178, 0.6487, 0.9178, 0.7736, 0.9178, 0.7597, 0.9178, 0.7597, 0.9178, 0.7736, 0.9178, 0.4683, 0.9178, 0.4544, 0.9178, 0.4544, 0.9178, 0.4683, 0.9178, 0.5932, 0.9178, 0.5793, 0.9178, 0.5793, 0.9178, 0.5932, 0.9178, 0.7181, 0.9178, 0.7042, 0.9178, 0.7042, 0.9178, 0.7181, 0.9178, 0.843, 0.9178, 0.8291, 0.9178, 0.8291, 0.9178, 0.843, 0.9178, 0.5377, 0.9178, 0.5238, 0.9178, 0.5238, 0.9178, 0.5377, 0.9178, 0.6626, 0.9178, 0.6487, 0.9178, 0.6487, 0.9178, 0.6626, 0.9178, 0.7875, 0.9178, 0.7736, 0.9178, 0.7736, 0.9178, 0.7875, 0.1267, 0.7263, 0.1267, 0.7117, 0.1267, 0.7117, 0.1267, 0.7263, 0.1467, 0.3327, 0.1582, 0.3327, 0.1582, 0.3327, 0.1467, 0.3327, 0.2966, 0.3327, 0.3081, 0.3327, 0.3081, 0.3327, 0.2966, 0.3327, 0.1352, 0.3327, 0.1467, 0.3327, 0.1467, 0.3327, 0.1352, 0.3327, 0.2851, 0.3327, 0.2966, 0.3327, 0.2966, 0.3327, 0.2851, 0.3327, 0.435, 0.3327, 0.4465, 0.3327, 0.4465, 0.3327, 0.435, 0.3327, 0.1236, 0.3327, 0.1352, 0.3327, 0.1352, 0.3327, 0.1236, 0.3327, 0.2735, 0.3327, 0.2851, 0.3327, 0.2851, 0.3327, 0.2735, 0.3327, 0.4235, 0.3327, 0.435, 0.3327, 0.435, 0.3327, 0.4235, 0.3327, 0.1121, 0.3327, 0.1236, 0.3327, 0.1236, 0.3327, 0.1121, 0.3327, 0.262, 0.3327, 0.2735, 0.3327, 0.2735, 0.3327, 0.262, 0.3327, 0.4119, 0.3327, 0.4235, 0.3327, 0.4235, 0.3327, 0.4119, 0.3327, 0.1006, 0.3327, 0.1121, 0.3327, 0.1121, 0.3327, 0.1006, 0.3327, 0.2505, 0.3327, 0.262, 0.3327, 0.262, 0.3327, 0.2505, 0.3327, 0.4004, 0.3327, 0.4119, 0.3327, 0.4119, 0.3327, 0.4004, 0.3327, 0.08904, 0.3327, 0.1006, 0.3327, 0.1006, 0.3327, 0.08904, 0.3327, 0.239, 0.3327, 0.2505, 0.3327, 0.2505, 0.3327, 0.239, 0.3327, 0.3889, 0.3327, 0.4004, 0.3327, 0.4004, 0.3327, 0.3889, 0.3327, 0.07751, 0.3327, 0.08904, 0.3327, 0.08904, 0.3327, 0.07751, 0.3327, 0.2274, 0.3327, 0.239, 0.3327, 0.239, 0.3327, 0.2274, 0.3327, 0.3773, 0.3327, 0.3889, 0.3327, 0.3889, 0.3327, 0.3773, 0.3327, 0.2159, 0.3327, 0.2274, 0.3327, 0.2274, 0.3327, 0.2159, 0.3327, 0.3658, 0.3327, 0.3773, 0.3327, 0.3773, 0.3327, 0.3658, 0.3327, 0.2044, 0.3327, 0.2159, 0.3327, 0.2159, 0.3327, 0.2044, 0.3327, 0.3543, 0.3327, 0.3658, 0.3327, 0.3658, 0.3327, 0.3543, 0.3327, 0.1928, 0.3327, 0.2044, 0.3327, 0.2044, 0.3327, 0.1928, 0.3327, 0.3427, 0.3327, 0.3543, 0.3327, 0.3543, 0.3327, 0.3427, 0.3327, 0.1813, 0.3327, 0.1928, 0.3327, 0.1928, 0.3327, 0.1813, 0.3327, 0.3312, 0.3327, 0.3427, 0.3327, 0.3427, 0.3327, 0.3312, 0.3327, 0.1698, 0.3327, 0.1813, 0.3327, 0.1813, 0.3327, 0.1698, 0.3327, 0.3197, 0.3327, 0.3312, 0.3327, 0.3312, 0.3327, 0.3197, 0.3327, 0.1582, 0.3327, 0.1698, 0.3327, 0.1698, 0.3327, 0.1582, 0.3327, 0.1267, 0.5355, 0.1267, 0.5208, 0.1267, 0.5208, 0.1267, 0.5355, 0.1267, 0.9319, 0.1267, 0.9172, 0.1267, 0.9172, 0.1267, 0.9319, 0.1267, 0.741, 0.1267, 0.7263, 0.1267, 0.7263, 0.1267, 0.741, 0.1267, 0.5502, 0.1267, 0.5355, 0.1267, 0.5355, 0.1267, 0.5502, 0.1267, 0.9466, 0.1267, 0.9319, 0.1267, 0.9319, 0.1267, 0.9466, 0.1267, 0.7557, 0.1267, 0.741, 0.1267, 0.741, 0.1267, 0.7557, 0.1267, 0.5648, 0.1267, 0.5502, 0.1267, 0.5502, 0.1267, 0.5648, 0.1267, 0.9612, 0.1267, 0.9466, 0.1267, 0.9466, 0.1267, 0.9612, 0.1267, 0.7704, 0.1267, 0.7557, 0.1267, 0.7557, 0.1267, 0.7704, 0.1267, 0.5795, 0.1267, 0.5648, 0.1267, 0.5648, 0.1267, 0.5795, 0.1267, 0.9759, 0.1267, 0.9612, 0.1267, 0.9612, 0.1267, 0.9759, 0.1267, 0.7851, 0.1267, 0.7704, 0.1267, 0.7704, 0.1267, 0.7851, 0.1267, 0.5942, 0.1267, 0.5795, 0.1267, 0.5795, 0.1267, 0.5942, 0.1267, 0.7997, 0.1267, 0.7851, 0.1267, 0.7851, 0.1267, 0.7997, 0.1267, 0.6089, 0.1267, 0.5942, 0.1267, 0.5942, 0.1267, 0.6089, 0.1267, 0.8144, 0.1267, 0.7997, 0.1267, 0.7997, 0.1267, 0.8144, 0.1267, 0.6236, 0.1267, 0.6089, 0.1267, 0.6089, 0.1267, 0.6236, 0.1267, 0.8291, 0.1267, 0.8144, 0.1267, 0.8144, 0.1267, 0.8291, 0.1267, 0.6382, 0.1267, 0.6236, 0.1267, 0.6236, 0.1267, 0.6382, 0.1267, 0.8438, 0.1267, 0.8291, 0.1267, 0.8291, 0.1267, 0.8438, 0.1267, 0.6529, 0.1267, 0.6382, 0.1267, 0.6382, 0.1267, 0.6529, 0.1267, 0.8585, 0.1267, 0.8438, 0.1267, 0.8438, 0.1267, 0.8585, 0.1267, 0.6676, 0.1267, 0.6529, 0.1267, 0.6529, 0.1267, 0.6676, 0.1267, 0.8731, 0.1267, 0.8585, 0.1267, 0.8585, 0.1267, 0.8731, 0.1267, 0.6823, 0.1267, 0.6676, 0.1267, 0.6676, 0.1267, 0.6823, 0.1267, 0.8878, 0.1267, 0.8731, 0.1267, 0.8731, 0.1267, 0.8878, 0.1267, 0.697, 0.1267, 0.6823, 0.1267, 0.6823, 0.1267, 0.697, 0.1267, 0.9025, 0.1267, 0.8878, 0.1267, 0.8878, 0.1267, 0.9025, 0.1267, 0.7117, 0.1267, 0.697, 0.1267, 0.697, 0.1267, 0.7117, 0.1267, 0.5208, 0.1267, 0.5061, 0.1267, 0.5061, 0.1267, 0.5208, 0.1267, 0.9172, 0.1267, 0.9025, 0.1267, 0.9025, 0.1267, 0.9172, 0.6563, 0.843, 0.9127, 0.843, 0.9127, 0.8568, 0.6563, 0.8568, 0.6563, 0.8291, 0.9127, 0.8291, 0.9127, 0.843, 0.6563, 0.843, 0.6563, 0.8152, 0.9127, 0.8152, 0.9127, 0.8291, 0.6563, 0.8291, 0.6563, 0.8013, 0.9127, 0.8013, 0.9127, 0.8152, 0.6563, 0.8152, 0.6563, 0.7875, 0.9127, 0.7875, 0.9127, 0.8013, 0.6563, 0.8013, 0.6563, 0.7736, 0.9127, 0.7736, 0.9127, 0.7875, 0.6563, 0.7875, 0.6563, 0.7597, 0.9127, 0.7597, 0.9127, 0.7736, 0.6563, 0.7736, 0.6563, 0.7458, 0.9127, 0.7458, 0.9127, 0.7597, 0.6563, 0.7597, 0.6563, 0.7319, 0.9127, 0.7319, 0.9127, 0.7458, 0.6563, 0.7458, 0.6563, 0.7181, 0.9127, 0.7181, 0.9127, 0.7319, 0.6563, 0.7319, 0.6563, 0.7042, 0.9127, 0.7042, 0.9127, 0.7181, 0.6563, 0.7181, 0.6563, 0.6903, 0.9127, 0.6903, 0.9127, 0.7042, 0.6563, 0.7042, 0.6563, 0.6764, 0.9127, 0.6764, 0.9127, 0.6903, 0.6563, 0.6903, 0.6563, 0.6626, 0.9127, 0.6626, 0.9127, 0.6764, 0.6563, 0.6764, 0.6563, 0.6487, 0.9127, 0.6487, 0.9127, 0.6626, 0.6563, 0.6626, 0.6563, 0.6348, 0.9127, 0.6348, 0.9127, 0.6487, 0.6563, 0.6487, 0.6563, 0.6209, 0.9127, 0.6209, 0.9127, 0.6348, 0.6563, 0.6348, 0.6563, 0.6071, 0.9127, 0.6071, 0.9127, 0.6209, 0.6563, 0.6209, 0.6563, 0.5932, 0.9127, 0.5932, 0.9127, 0.6071, 0.6563, 0.6071, 0.6563, 0.5793, 0.9127, 0.5793, 0.9127, 0.5932, 0.6563, 0.5932, 0.6563, 0.5654, 0.9127, 0.5654, 0.9127, 0.5793, 0.6563, 0.5793, 0.6563, 0.5515, 0.9127, 0.5515, 0.9127, 0.5654, 0.6563, 0.5654, 0.6563, 0.5377, 0.9127, 0.5377, 0.9127, 0.5515, 0.6563, 0.5515, 0.6563, 0.5238, 0.9127, 0.5238, 0.9127, 0.5377, 0.6563, 0.5377, 0.6563, 0.5099, 0.9127, 0.5099, 0.9127, 0.5238, 0.6563, 0.5238, 0.6563, 0.496, 0.9127, 0.496, 0.9127, 0.5099, 0.6563, 0.5099, 0.6563, 0.4822, 0.9127, 0.4822, 0.9127, 0.496, 0.6563, 0.496, 0.6563, 0.4683, 0.9127, 0.4683, 0.9127, 0.4822, 0.6563, 0.4822, 0.6563, 0.4544, 0.9127, 0.4544, 0.9127, 0.4683, 0.6563, 0.4683, 0.6563, 0.4405, 0.9127, 0.4405, 0.9127, 0.4544, 0.6563, 0.4544, 0.6563, 0.4266, 0.9127, 0.4266, 0.9127, 0.4405, 0.6563, 0.4405, 0.6563, 0.4128, 0.9127, 0.4128, 0.9127, 0.4266, 0.6563, 0.4266, 0.1582, 0.3327, 0.1698, 0.3327, 0.1698, 0.3327, 0.1582, 0.3327, 0.3197, 0.3327, 0.3312, 0.3327, 0.3312, 0.3327, 0.3197, 0.3327, 0.1698, 0.3327, 0.1813, 0.3327, 0.1813, 0.3327, 0.1698, 0.3327, 0.3312, 0.3327, 0.3427, 0.3327, 0.3427, 0.3327, 0.3312, 0.3327, 0.1813, 0.3327, 0.1928, 0.3327, 0.1928, 0.3327, 0.1813, 0.3327, 0.3427, 0.3327, 0.3543, 0.3327, 0.3543, 0.3327, 0.3427, 0.3327, 0.1928, 0.3327, 0.2044, 0.3327, 0.2044, 0.3327, 0.1928, 0.3327, 0.3543, 0.3327, 0.3658, 0.3327, 0.3658, 0.3327, 0.3543, 0.3327, 0.2044, 0.3327, 0.2159, 0.3327, 0.2159, 0.3327, 0.2044, 0.3327, 0.3658, 0.3327, 0.3773, 0.3327, 0.3773, 0.3327, 0.3658, 0.3327, 0.2159, 0.3327, 0.2274, 0.3327, 0.2274, 0.3327, 0.2159, 0.3327, 0.3773, 0.3327, 0.3889, 0.3327, 0.3889, 0.3327, 0.3773, 0.3327, 0.2274, 0.3327, 0.239, 0.3327, 0.239, 0.3327, 0.2274, 0.3327, 0.07751, 0.3327, 0.08904, 0.3327, 0.08904, 0.3327, 0.07751, 0.3327, 0.3889, 0.3327, 0.4004, 0.3327, 0.4004, 0.3327, 0.3889, 0.3327, 0.239, 0.3327, 0.2505, 0.3327, 0.2505, 0.3327, 0.239, 0.3327, 0.08904, 0.3327, 0.1006, 0.3327, 0.1006, 0.3327, 0.08904, 0.3327, 0.4004, 0.3327, 0.4119, 0.3327, 0.4119, 0.3327, 0.4004, 0.3327, 0.2505, 0.3327, 0.262, 0.3327, 0.262, 0.3327, 0.2505, 0.3327, 0.1006, 0.3327, 0.1121, 0.3327, 0.1121, 0.3327, 0.1006, 0.3327, 0.4119, 0.3327, 0.4235, 0.3327, 0.4235, 0.3327, 0.4119, 0.3327, 0.262, 0.3327, 0.2735, 0.3327, 0.2735, 0.3327, 0.262, 0.3327, 0.1121, 0.3327, 0.1236, 0.3327, 0.1236, 0.3327, 0.1121, 0.3327, 0.4235, 0.3327, 0.435, 0.3327, 0.435, 0.3327, 0.4235, 0.3327, 0.2735, 0.3327, 0.2851, 0.3327, 0.2851, 0.3327, 0.2735, 0.3327, 0.1236, 0.3327, 0.1352, 0.3327, 0.1352, 0.3327, 0.1236, 0.3327, 0.435, 0.3327, 0.4465, 0.3327, 0.4465, 0.3327, 0.435, 0.3327, 0.2851, 0.3327, 0.2966, 0.3327, 0.2966, 0.3327, 0.2851, 0.3327, 0.1352, 0.3327, 0.1467, 0.3327, 0.1467, 0.3327, 0.1352, 0.3327, 0.2966, 0.3327, 0.3081, 0.3327, 0.3081, 0.3327, 0.2966, 0.3327, 0.1467, 0.3327, 0.1582, 0.3327, 0.1582, 0.3327, 0.1467, 0.3327, 0.3081, 0.3327, 0.3197, 0.3327, 0.3197, 0.3327, 0.3081, 0.3327, 0.1582, 0.3327, 0.1698, 0.3327, 0.1698, 0.3327, 0.1582, 0.3327, 0.3197, 0.3327, 0.3312, 0.3327, 0.3312, 0.3327, 0.3197, 0.3327, 0.1698, 0.3327, 0.1813, 0.3327, 0.1813, 0.3327, 0.1698, 0.3327, 0.3312, 0.3327, 0.3427, 0.3327, 0.3427, 0.3327, 0.3312, 0.3327, 0.1813, 0.3327, 0.1928, 0.3327, 0.1928, 0.3327, 0.1813, 0.3327, 0.3427, 0.3327, 0.3543, 0.3327, 0.3543, 0.3327, 0.3427, 0.3327, 0.1928, 0.3327, 0.2044, 0.3327, 0.2044, 0.3327, 0.1928, 0.3327, 0.3543, 0.3327, 0.3658, 0.3327, 0.3658, 0.3327, 0.3543, 0.3327, 0.2044, 0.3327, 0.2159, 0.3327, 0.2159, 0.3327, 0.2044, 0.3327, 0.3658, 0.3327, 0.3773, 0.3327, 0.3773, 0.3327, 0.3658, 0.3327, 0.2159, 0.3327, 0.2274, 0.3327, 0.2274, 0.3327, 0.2159, 0.3327, 0.3773, 0.3327, 0.3889, 0.3327, 0.3889, 0.3327, 0.3773, 0.3327, 0.2274, 0.3327, 0.239, 0.3327, 0.239, 0.3327, 0.2274, 0.3327, 0.07751, 0.3327, 0.08904, 0.3327, 0.08904, 0.3327, 0.07751, 0.3327, 0.3889, 0.3327, 0.4004, 0.3327, 0.4004, 0.3327, 0.3889, 0.3327, 0.239, 0.3327, 0.2505, 0.3327, 0.2505, 0.3327, 0.239, 0.3327, 0.08904, 0.3327, 0.1006, 0.3327, 0.1006, 0.3327, 0.08904, 0.3327, 0.4004, 0.3327, 0.4119, 0.3327, 0.4119, 0.3327, 0.4004, 0.3327, 0.2505, 0.3327, 0.262, 0.3327, 0.262, 0.3327, 0.2505, 0.3327, 0.1006, 0.3327, 0.1121, 0.3327, 0.1121, 0.3327, 0.1006, 0.3327, 0.4119, 0.3327, 0.4235, 0.3327, 0.4235, 0.3327, 0.4119, 0.3327, 0.262, 0.3327, 0.2735, 0.3327, 0.2735, 0.3327, 0.262, 0.3327, 0.1121, 0.3327, 0.1236, 0.3327, 0.1236, 0.3327, 0.1121, 0.3327, 0.4235, 0.3327, 0.435, 0.3327, 0.435, 0.3327, 0.4235, 0.3327, 0.2735, 0.3327, 0.2851, 0.3327, 0.2851, 0.3327, 0.2735, 0.3327, 0.1236, 0.3327, 0.1352, 0.3327, 0.1352, 0.3327, 0.1236, 0.3327, 0.435, 0.3327, 0.4465, 0.3327, 0.4465, 0.3327, 0.435, 0.3327, 0.2851, 0.3327, 0.2966, 0.3327, 0.2966, 0.3327, 0.2851, 0.3327, 0.1352, 0.3327, 0.1467, 0.3327, 0.1467, 0.3327, 0.1352, 0.3327, 0.2966, 0.3327, 0.3081, 0.3327, 0.3081, 0.3327, 0.2966, 0.3327, 0.1467, 0.3327, 0.1582, 0.3327, 0.1582, 0.3327, 0.1467, 0.3327, 0.3081, 0.3327, 0.3197, 0.3327, 0.3197, 0.3327, 0.3081, 0.3327, 0.9127, 0.4128, 0.9127, 0.4266, 0.9178, 0.4266, 0.9178, 0.4128, 0.9127, 0.4266, 0.9127, 0.4405, 0.9178, 0.4405, 0.9178, 0.4266, 0.9127, 0.4405, 0.9127, 0.4544, 0.9178, 0.4544, 0.9178, 0.4405, 0.9127, 0.4544, 0.9127, 0.4683, 0.9178, 0.4683, 0.9178, 0.4544, 0.9127, 0.4683, 0.9127, 0.4822, 0.9178, 0.4822, 0.9178, 0.4683, 0.9127, 0.4822, 0.9127, 0.496, 0.9178, 0.496, 0.9178, 0.4822, 0.9127, 0.496, 0.9127, 0.5099, 0.9178, 0.5099, 0.9178, 0.496, 0.9127, 0.5099, 0.9127, 0.5238, 0.9178, 0.5238, 0.9178, 0.5099, 0.9127, 0.5238, 0.9127, 0.5377, 0.9178, 0.5377, 0.9178, 0.5238, 0.9127, 0.5377, 0.9127, 0.5515, 0.9178, 0.5515, 0.9178, 0.5377, 0.9127, 0.5515, 0.9127, 0.5654, 0.9178, 0.5654, 0.9178, 0.5515, 0.9127, 0.5654, 0.9127, 0.5793, 0.9178, 0.5793, 0.9178, 0.5654, 0.9127, 0.5793, 0.9127, 0.5932, 0.9178, 0.5932, 0.9178, 0.5793, 0.9127, 0.5932, 0.9127, 0.6071, 0.9178, 0.6071, 0.9178, 0.5932, 0.9127, 0.6071, 0.9127, 0.6209, 0.9178, 0.6209, 0.9178, 0.6071, 0.9127, 0.6209, 0.9127, 0.6348, 0.9178, 0.6348, 0.9178, 0.6209, 0.9127, 0.6348, 0.9127, 0.6487, 0.9178, 0.6487, 0.9178, 0.6348, 0.9127, 0.6487, 0.9127, 0.6626, 0.9178, 0.6626, 0.9178, 0.6487, 0.9127, 0.6626, 0.9127, 0.6764, 0.9178, 0.6764, 0.9178, 0.6626, 0.9127, 0.6764, 0.9127, 0.6903, 0.9178, 0.6903, 0.9178, 0.6764, 0.9127, 0.6903, 0.9127, 0.7042, 0.9178, 0.7042, 0.9178, 0.6903, 0.9127, 0.7042, 0.9127, 0.7181, 0.9178, 0.7181, 0.9178, 0.7042, 0.9127, 0.7181, 0.9127, 0.7319, 0.9178, 0.7319, 0.9178, 0.7181, 0.9127, 0.7319, 0.9127, 0.7458, 0.9178, 0.7458, 0.9178, 0.7319, 0.9127, 0.7458, 0.9127, 0.7597, 0.9178, 0.7597, 0.9178, 0.7458, 0.9127, 0.7597, 0.9127, 0.7736, 0.9178, 0.7736, 0.9178, 0.7597, 0.9127, 0.7736, 0.9127, 0.7875, 0.9178, 0.7875, 0.9178, 0.7736, 0.9127, 0.7875, 0.9127, 0.8013, 0.9178, 0.8013, 0.9178, 0.7875, 0.9127, 0.8013, 0.9127, 0.8152, 0.9178, 0.8152, 0.9178, 0.8013, 0.9127, 0.8152, 0.9127, 0.8291, 0.9178, 0.8291, 0.9178, 0.8152, 0.9178, 0.4822, 0.9178, 0.4822, 0.9178, 0.4683, 0.9178, 0.4683, 0.9127, 0.8291, 0.9127, 0.843, 0.9178, 0.843, 0.9178, 0.8291, 0.9127, 0.843, 0.9127, 0.8568, 0.9178, 0.8568, 0.9178, 0.843, 0.7906, 0.3468, 0.759, 0.3436, 0.7287, 0.3344, 0.7008, 0.3195, 0.6763, 0.2994, 0.6562, 0.2749, 0.6413, 0.247, 0.6321, 0.2167, 0.629, 0.1851, 0.6321, 0.1536, 0.6413, 0.1233, 0.6562, 0.09533, 0.6763, 0.07084, 0.7008, 0.05074, 0.7287, 0.03581, 0.759, 0.02661, 0.7906, 0.0235, 0.8221, 0.02661, 0.8524, 0.03581, 0.8804, 0.05074, 0.9049, 0.07084, 0.925, 0.09533, 0.9399, 0.1233, 0.9491, 0.1536, 0.9522, 0.1851, 0.9491, 0.2167, 0.9399, 0.247, 0.925, 0.2749, 0.9049, 0.2994, 0.8804, 0.3195, 0.8524, 0.3344, 0.8221, 0.3436, 0.625, 1.0, 0.625, 1.0, 0.6562, 1.0, 0.6562, 1.0, 0.9178, 0.6071, 0.9178, 0.6071, 0.9178, 0.5932, 0.9178, 0.5932, 0.9178, 0.7319, 0.9178, 0.7319, 0.9178, 0.7181, 0.9178, 0.7181, 0.9178, 0.4266, 0.9178, 0.4266, 0.9178, 0.4128, 0.9178, 0.4128, 0.9178, 0.8568, 0.9178, 0.8568, 0.9178, 0.843, 0.9178, 0.843, 0.9178, 0.5515, 0.9178, 0.5515, 0.9178, 0.5377, 0.9178, 0.5377, 0.9178, 0.6764, 0.9178, 0.6764, 0.9178, 0.6626, 0.9178, 0.6626, 0.9178, 0.8013, 0.9178, 0.8013, 0.9178, 0.7875, 0.9178, 0.7875, 0.9178, 0.496, 0.9178, 0.496, 0.9178, 0.4822, 0.9178, 0.4822, 0.9178, 0.6209, 0.9178, 0.6209, 0.9178, 0.6071, 0.9178, 0.6071, 0.9178, 0.7458, 0.9178, 0.7458, 0.9178, 0.7319, 0.9178, 0.7319, 0.9178, 0.4405, 0.9178, 0.4405, 0.9178, 0.4266, 0.9178, 0.4266, 0.9178, 0.5654, 0.9178, 0.5654, 0.9178, 0.5515, 0.9178, 0.5515, 0.9178, 0.6903, 0.9178, 0.6903, 0.9178, 0.6764, 0.9178, 0.6764, 0.9178, 0.8152, 0.9178, 0.8152, 0.9178, 0.8013, 0.9178, 0.8013, 0.9178, 0.5099, 0.9178, 0.5099, 0.9178, 0.496, 0.9178, 0.496, 0.9178, 0.6348, 0.9178, 0.6348, 0.9178, 0.6209, 0.9178, 0.6209, 0.9178, 0.7597, 0.9178, 0.7597, 0.9178, 0.7458, 0.9178, 0.7458, 0.9178, 0.4544, 0.9178, 0.4544, 0.9178, 0.4405, 0.9178, 0.4405, 0.9178, 0.5793, 0.9178, 0.5793, 0.9178, 0.5654, 0.9178, 0.5654, 0.9178, 0.7042, 0.9178, 0.7042, 0.9178, 0.6903, 0.9178, 0.6903, 0.9178, 0.8291, 0.9178, 0.8291, 0.9178, 0.8152, 0.9178, 0.8152, 0.9178, 0.5238, 0.9178, 0.5238, 0.9178, 0.5099, 0.9178, 0.5099, 0.9178, 0.6487, 0.9178, 0.6487, 0.9178, 0.6348, 0.9178, 0.6348, 0.9178, 0.7736, 0.9178, 0.7736, 0.9178, 0.7597, 0.9178, 0.7597, 0.9178, 0.4683, 0.9178, 0.4683, 0.9178, 0.4544, 0.9178, 0.4544, 0.9178, 0.5932, 0.9178, 0.5932, 0.9178, 0.5793, 0.9178, 0.5793, 0.9178, 0.7181, 0.9178, 0.7181, 0.9178, 0.7042, 0.9178, 0.7042, 0.9178, 0.843, 0.9178, 0.843, 0.9178, 0.8291, 0.9178, 0.8291, 0.9178, 0.5377, 0.9178, 0.5377, 0.9178, 0.5238, 0.9178, 0.5238, 0.9178, 0.6626, 0.9178, 0.6626, 0.9178, 0.6487, 0.9178, 0.6487, 0.9178, 0.7875, 0.9178, 0.7875, 0.9178, 0.7736, 0.9178, 0.7736, 0.1267, 0.7263, 0.1267, 0.7263, 0.1267, 0.7117, 0.1267, 0.7117, 0.1875, 1.0, 0.1875, 1.0, 0.2188, 1.0, 0.2188, 1.0, 0.5938, 1.0, 0.5938, 1.0, 0.625, 1.0, 0.625, 1.0, 0.1562, 1.0, 0.1562, 1.0, 0.1875, 1.0, 0.1875, 1.0, 0.5625, 1.0, 0.5625, 1.0, 0.5938, 1.0, 0.5938, 1.0, 0.9688, 1.0, 0.9688, 1.0, 1.0, 1.0, 1.0, 1.0, 0.125, 1.0, 0.125, 1.0, 0.1562, 1.0, 0.1562, 1.0, 0.5312, 1.0, 0.5312, 1.0, 0.5625, 1.0, 0.5625, 1.0, 0.9375, 1.0, 0.9375, 1.0, 0.9688, 1.0, 0.9688, 1.0, 0.09375, 1.0, 0.09375, 1.0, 0.125, 1.0, 0.125, 1.0, 0.5, 1.0, 0.5, 1.0, 0.5312, 1.0, 0.5312, 1.0, 0.9062, 1.0, 0.9062, 1.0, 0.9375, 1.0, 0.9375, 1.0, 0.0625, 1.0, 0.0625, 1.0, 0.09375, 1.0, 0.09375, 1.0, 0.4688, 1.0, 0.4688, 1.0, 0.5, 1.0, 0.5, 1.0, 0.875, 1.0, 0.875, 1.0, 0.9062, 1.0, 0.9062, 1.0, 0.03125, 1.0, 0.03125, 1.0, 0.0625, 1.0, 0.0625, 1.0, 0.4375, 1.0, 0.4375, 1.0, 0.4688, 1.0, 0.4688, 1.0, 0.8438, 1.0, 0.8438, 1.0, 0.875, 1.0, 0.875, 1.0, 0.0, 1.0, 0.0, 1.0, 0.03125, 1.0, 0.03125, 1.0, 0.4062, 1.0, 0.4062, 1.0, 0.4375, 1.0, 0.4375, 1.0, 0.8125, 1.0, 0.8125, 1.0, 0.8438, 1.0, 0.8438, 1.0, 0.375, 1.0, 0.375, 1.0, 0.4062, 1.0, 0.4062, 1.0, 0.7812, 1.0, 0.7812, 1.0, 0.8125, 1.0, 0.8125, 1.0, 0.3438, 1.0, 0.3438, 1.0, 0.375, 1.0, 0.375, 1.0, 0.75, 1.0, 0.75, 1.0, 0.7812, 1.0, 0.7812, 1.0, 0.3125, 1.0, 0.3125, 1.0, 0.3438, 1.0, 0.3438, 1.0, 0.7188, 1.0, 0.7188, 1.0, 0.75, 1.0, 0.75, 1.0, 0.2812, 1.0, 0.2812, 1.0, 0.3125, 1.0, 0.3125, 1.0, 0.6875, 1.0, 0.6875, 1.0, 0.7188, 1.0, 0.7188, 1.0, 0.25, 1.0, 0.25, 1.0, 0.2812, 1.0, 0.2812, 1.0, 0.6562, 1.0, 0.6562, 1.0, 0.6875, 1.0, 0.6875, 1.0, 0.2188, 1.0, 0.2188, 1.0, 0.25, 1.0, 0.25, 1.0, 0.1267, 0.5355, 0.1267, 0.5355, 0.1267, 0.5208, 0.1267, 0.5208, 0.1267, 0.9319, 0.1267, 0.9319, 0.1267, 0.9172, 0.1267, 0.9172, 0.1267, 0.741, 0.1267, 0.741, 0.1267, 0.7263, 0.1267, 0.7263, 0.1267, 0.5502, 0.1267, 0.5502, 0.1267, 0.5355, 0.1267, 0.5355, 0.1267, 0.9466, 0.1267, 0.9466, 0.1267, 0.9319, 0.1267, 0.9319, 0.1267, 0.7557, 0.1267, 0.7557, 0.1267, 0.741, 0.1267, 0.741, 0.1267, 0.5648, 0.1267, 0.5648, 0.1267, 0.5502, 0.1267, 0.5502, 0.1267, 0.9612, 0.1267, 0.9612, 0.1267, 0.9466, 0.1267, 0.9466, 0.1267, 0.7704, 0.1267, 0.7704, 0.1267, 0.7557, 0.1267, 0.7557, 0.1267, 0.5795, 0.1267, 0.5795, 0.1267, 0.5648, 0.1267, 0.5648, 0.1267, 0.9759, 0.1267, 0.9759, 0.1267, 0.9612, 0.1267, 0.9612, 0.1267, 0.7851, 0.1267, 0.7851, 0.1267, 0.7704, 0.1267, 0.7704, 0.1267, 0.5942, 0.1267, 0.5942, 0.1267, 0.5795, 0.1267, 0.5795, 0.1267, 0.7997, 0.1267, 0.7997, 0.1267, 0.7851, 0.1267, 0.7851, 0.1267, 0.6089, 0.1267, 0.6089, 0.1267, 0.5942, 0.1267, 0.5942, 0.1267, 0.8144, 0.1267, 0.8144, 0.1267, 0.7997, 0.1267, 0.7997, 0.1267, 0.6236, 0.1267, 0.6236, 0.1267, 0.6089, 0.1267, 0.6089, 0.1267, 0.8291, 0.1267, 0.8291, 0.1267, 0.8144, 0.1267, 0.8144, 0.1267, 0.6382, 0.1267, 0.6382, 0.1267, 0.6236, 0.1267, 0.6236, 0.1267, 0.8438, 0.1267, 0.8438, 0.1267, 0.8291, 0.1267, 0.8291, 0.1267, 0.6529, 0.1267, 0.6529, 0.1267, 0.6382, 0.1267, 0.6382, 0.1267, 0.8585, 0.1267, 0.8585, 0.1267, 0.8438, 0.1267, 0.8438, 0.1267, 0.6676, 0.1267, 0.6676, 0.1267, 0.6529, 0.1267, 0.6529, 0.1267, 0.8731, 0.1267, 0.8731, 0.1267, 0.8585, 0.1267, 0.8585, 0.1267, 0.6823, 0.1267, 0.6823, 0.1267, 0.6676, 0.1267, 0.6676, 0.1267, 0.8878, 0.1267, 0.8878, 0.1267, 0.8731, 0.1267, 0.8731, 0.1267, 0.697, 0.1267, 0.697, 0.1267, 0.6823, 0.1267, 0.6823, 0.1267, 0.9025, 0.1267, 0.9025, 0.1267, 0.8878, 0.1267, 0.8878, 0.1267, 0.7117, 0.1267, 0.7117, 0.1267, 0.697, 0.1267, 0.697, 0.1267, 0.5208, 0.1267, 0.5208, 0.1267, 0.5061, 0.1267, 0.5061, 0.1267, 0.9172, 0.1267, 0.9172, 0.1267, 0.9025, 0.1267, 0.9025, 0.6563, 0.843, 0.6563, 0.8568, 0.9127, 0.8568, 0.9127, 0.843, 0.6563, 0.8291, 0.6563, 0.843, 0.9127, 0.843, 0.9127, 0.8291, 0.6563, 0.8152, 0.6563, 0.8291, 0.9127, 0.8291, 0.9127, 0.8152, 0.6563, 0.8013, 0.6563, 0.8152, 0.9127, 0.8152, 0.9127, 0.8013, 0.6563, 0.7875, 0.6563, 0.8013, 0.9127, 0.8013, 0.9127, 0.7875, 0.6563, 0.7736, 0.6563, 0.7875, 0.9127, 0.7875, 0.9127, 0.7736, 0.6563, 0.7597, 0.6563, 0.7736, 0.9127, 0.7736, 0.9127, 0.7597, 0.6563, 0.7458, 0.6563, 0.7597, 0.9127, 0.7597, 0.9127, 0.7458, 0.6563, 0.7319, 0.6563, 0.7458, 0.9127, 0.7458, 0.9127, 0.7319, 0.6563, 0.7181, 0.6563, 0.7319, 0.9127, 0.7319, 0.9127, 0.7181, 0.6563, 0.7042, 0.6563, 0.7181, 0.9127, 0.7181, 0.9127, 0.7042, 0.6563, 0.6903, 0.6563, 0.7042, 0.9127, 0.7042, 0.9127, 0.6903, 0.6563, 0.6764, 0.6563, 0.6903, 0.9127, 0.6903, 0.9127, 0.6764, 0.6563, 0.6626, 0.6563, 0.6764, 0.9127, 0.6764, 0.9127, 0.6626, 0.6563, 0.6487, 0.6563, 0.6626, 0.9127, 0.6626, 0.9127, 0.6487, 0.6563, 0.6348, 0.6563, 0.6487, 0.9127, 0.6487, 0.9127, 0.6348, 0.6563, 0.6209, 0.6563, 0.6348, 0.9127, 0.6348, 0.9127, 0.6209, 0.6563, 0.6071, 0.6563, 0.6209, 0.9127, 0.6209, 0.9127, 0.6071, 0.6563, 0.5932, 0.6563, 0.6071, 0.9127, 0.6071, 0.9127, 0.5932, 0.6563, 0.5793, 0.6563, 0.5932, 0.9127, 0.5932, 0.9127, 0.5793, 0.6563, 0.5654, 0.6563, 0.5793, 0.9127, 0.5793, 0.9127, 0.5654, 0.6563, 0.5515, 0.6563, 0.5654, 0.9127, 0.5654, 0.9127, 0.5515, 0.6563, 0.5377, 0.6563, 0.5515, 0.9127, 0.5515, 0.9127, 0.5377, 0.6563, 0.5238, 0.6563, 0.5377, 0.9127, 0.5377, 0.9127, 0.5238, 0.6563, 0.5099, 0.6563, 0.5238, 0.9127, 0.5238, 0.9127, 0.5099, 0.6563, 0.496, 0.6563, 0.5099, 0.9127, 0.5099, 0.9127, 0.496, 0.6563, 0.4822, 0.6563, 0.496, 0.9127, 0.496, 0.9127, 0.4822, 0.6563, 0.4683, 0.6563, 0.4822, 0.9127, 0.4822, 0.9127, 0.4683, 0.6563, 0.4544, 0.6563, 0.4683, 0.9127, 0.4683, 0.9127, 0.4544, 0.6563, 0.4405, 0.6563, 0.4544, 0.9127, 0.4544, 0.9127, 0.4405, 0.6563, 0.4266, 0.6563, 0.4405, 0.9127, 0.4405, 0.9127, 0.4266, 0.6563, 0.4128, 0.6563, 0.4266, 0.9127, 0.4266, 0.9127, 0.4128, 0.2188, 1.0, 0.2188, 1.0, 0.25, 1.0, 0.25, 1.0, 0.6562, 1.0, 0.6562, 1.0, 0.6875, 1.0, 0.6875, 1.0, 0.25, 1.0, 0.25, 1.0, 0.2812, 1.0, 0.2812, 1.0, 0.6875, 1.0, 0.6875, 1.0, 0.7188, 1.0, 0.7188, 1.0, 0.2812, 1.0, 0.2812, 1.0, 0.3125, 1.0, 0.3125, 1.0, 0.7188, 1.0, 0.7188, 1.0, 0.75, 1.0, 0.75, 1.0, 0.3125, 1.0, 0.3125, 1.0, 0.3438, 1.0, 0.3438, 1.0, 0.75, 1.0, 0.75, 1.0, 0.7812, 1.0, 0.7812, 1.0, 0.3438, 1.0, 0.3438, 1.0, 0.375, 1.0, 0.375, 1.0, 0.7812, 1.0, 0.7812, 1.0, 0.8125, 1.0, 0.8125, 1.0, 0.375, 1.0, 0.375, 1.0, 0.4062, 1.0, 0.4062, 1.0, 0.8125, 1.0, 0.8125, 1.0, 0.8438, 1.0, 0.8438, 1.0, 0.4062, 1.0, 0.4062, 1.0, 0.4375, 1.0, 0.4375, 1.0, 0.0, 1.0, 0.0, 1.0, 0.03125, 1.0, 0.03125, 1.0, 0.8438, 1.0, 0.8438, 1.0, 0.875, 1.0, 0.875, 1.0, 0.4375, 1.0, 0.4375, 1.0, 0.4688, 1.0, 0.4688, 1.0, 0.03125, 1.0, 0.03125, 1.0, 0.0625, 1.0, 0.0625, 1.0, 0.875, 1.0, 0.875, 1.0, 0.9062, 1.0, 0.9062, 1.0, 0.4688, 1.0, 0.4688, 1.0, 0.5, 1.0, 0.5, 1.0, 0.0625, 1.0, 0.0625, 1.0, 0.09375, 1.0, 0.09375, 1.0, 0.9062, 1.0, 0.9062, 1.0, 0.9375, 1.0, 0.9375, 1.0, 0.5, 1.0, 0.5, 1.0, 0.5312, 1.0, 0.5312, 1.0, 0.09375, 1.0, 0.09375, 1.0, 0.125, 1.0, 0.125, 1.0, 0.9375, 1.0, 0.9375, 1.0, 0.9688, 1.0, 0.9688, 1.0, 0.5312, 1.0, 0.5312, 1.0, 0.5625, 1.0, 0.5625, 1.0, 0.125, 1.0, 0.125, 1.0, 0.1562, 1.0, 0.1562, 1.0, 0.9688, 1.0, 0.9688, 1.0, 1.0, 1.0, 1.0, 1.0, 0.5625, 1.0, 0.5625, 1.0, 0.5938, 1.0, 0.5938, 1.0, 0.1562, 1.0, 0.1562, 1.0, 0.1875, 1.0, 0.1875, 1.0, 0.5938, 1.0, 0.5938, 1.0, 0.625, 1.0, 0.625, 1.0, 0.1875, 1.0, 0.1875, 1.0, 0.2188, 1.0, 0.2188, 1.0, 0.625, 1.0, 0.625, 1.0, 0.6562, 1.0, 0.6562, 1.0, 0.2188, 1.0, 0.2188, 1.0, 0.25, 1.0, 0.25, 1.0, 0.6562, 1.0, 0.6562, 1.0, 0.6875, 1.0, 0.6875, 1.0, 0.25, 1.0, 0.25, 1.0, 0.2812, 1.0, 0.2812, 1.0, 0.6875, 1.0, 0.6875, 1.0, 0.7188, 1.0, 0.7188, 1.0, 0.2812, 1.0, 0.2812, 1.0, 0.3125, 1.0, 0.3125, 1.0, 0.7188, 1.0, 0.7188, 1.0, 0.75, 1.0, 0.75, 1.0, 0.3125, 1.0, 0.3125, 1.0, 0.3438, 1.0, 0.3438, 1.0, 0.75, 1.0, 0.75, 1.0, 0.7812, 1.0, 0.7812, 1.0, 0.3438, 1.0, 0.3438, 1.0, 0.375, 1.0, 0.375, 1.0, 0.7812, 1.0, 0.7812, 1.0, 0.8125, 1.0, 0.8125, 1.0, 0.375, 1.0, 0.375, 1.0, 0.4062, 1.0, 0.4062, 1.0, 0.8125, 1.0, 0.8125, 1.0, 0.8438, 1.0, 0.8438, 1.0, 0.4062, 1.0, 0.4062, 1.0, 0.4375, 1.0, 0.4375, 1.0, 0.0, 1.0, 0.0, 1.0, 0.03125, 1.0, 0.03125, 1.0, 0.8438, 1.0, 0.8438, 1.0, 0.875, 1.0, 0.875, 1.0, 0.4375, 1.0, 0.4375, 1.0, 0.4688, 1.0, 0.4688, 1.0, 0.03125, 1.0, 0.03125, 1.0, 0.0625, 1.0, 0.0625, 1.0, 0.875, 1.0, 0.875, 1.0, 0.9062, 1.0, 0.9062, 1.0, 0.4688, 1.0, 0.4688, 1.0, 0.5, 1.0, 0.5, 1.0, 0.0625, 1.0, 0.0625, 1.0, 0.09375, 1.0, 0.09375, 1.0, 0.9062, 1.0, 0.9062, 1.0, 0.9375, 1.0, 0.9375, 1.0, 0.5, 1.0, 0.5, 1.0, 0.5312, 1.0, 0.5312, 1.0, 0.09375, 1.0, 0.09375, 1.0, 0.125, 1.0, 0.125, 1.0, 0.9375, 1.0, 0.9375, 1.0, 0.9688, 1.0, 0.9688, 1.0, 0.5312, 1.0, 0.5312, 1.0, 0.5625, 1.0, 0.5625, 1.0, 0.125, 1.0, 0.125, 1.0, 0.1562, 1.0, 0.1562, 1.0, 0.9688, 1.0, 0.9688, 1.0, 1.0, 1.0, 1.0, 1.0, 0.5625, 1.0, 0.5625, 1.0, 0.5938, 1.0, 0.5938, 1.0, 0.1562, 1.0, 0.1562, 1.0, 0.1875, 1.0, 0.1875, 1.0, 0.5938, 1.0, 0.5938, 1.0, 0.625, 1.0, 0.625, 1.0, 0.1875, 1.0, 0.1875, 1.0, 0.2188, 1.0, 0.2188, 1.0, 0.625, 1.0, 0.625, 1.0, 0.6562, 1.0, 0.6562, 1.0, 0.2963, 0.5511, 0.2963, 0.5377, 0.2963, 0.5377, 0.2963, 0.5511, 0.2963, 0.5645, 0.2963, 0.5511, 0.2963, 0.5511, 0.2963, 0.5645, 0.2963, 0.5779, 0.2963, 0.5645, 0.2963, 0.5645, 0.2963, 0.5779, 0.2963, 0.5912, 0.2963, 0.5779, 0.2963, 0.5779, 0.2963, 0.5912, 0.2963, 0.6046, 0.2963, 0.5912, 0.2963, 0.5912, 0.2963, 0.6046, 0.2963, 0.618, 0.2963, 0.6046, 0.2963, 0.6046, 0.2963, 0.618, 0.2963, 0.6314, 0.2963, 0.618, 0.2963, 0.618, 0.2963, 0.6314, 0.2963, 0.6448, 0.2963, 0.6314, 0.2963, 0.6314, 0.2963, 0.6448, 0.2963, 0.6582, 0.2963, 0.6448, 0.2963, 0.6448, 0.2963, 0.6582, 0.2963, 0.6715, 0.2963, 0.6582, 0.2963, 0.6582, 0.2963, 0.6715, 0.2963, 0.6849, 0.2963, 0.6715, 0.2963, 0.6715, 0.2963, 0.6849, 0.2963, 0.6983, 0.2963, 0.6849, 0.2963, 0.6849, 0.2963, 0.6983, 0.2963, 0.7117, 0.2963, 0.6983, 0.2963, 0.6983, 0.2963, 0.7117, 0.2963, 0.7251, 0.2963, 0.7117, 0.2963, 0.7117, 0.2963, 0.7251, 0.2963, 0.7385, 0.2963, 0.7251, 0.2963, 0.7251, 0.2963, 0.7385, 0.2963, 0.7519, 0.2963, 0.7385, 0.2963, 0.7385, 0.2963, 0.7519, 0.2963, 0.7652, 0.2963, 0.7519, 0.2963, 0.7519, 0.2963, 0.7652, 0.2963, 0.7786, 0.2963, 0.7652, 0.2963, 0.7652, 0.2963, 0.7786, 0.2963, 0.792, 0.2963, 0.7786, 0.2963, 0.7786, 0.2963, 0.792, 0.2963, 0.8054, 0.2963, 0.792, 0.2963, 0.792, 0.2963, 0.8054, 0.2963, 0.8188, 0.2963, 0.8054, 0.2963, 0.8054, 0.2963, 0.8188, 0.2963, 0.8322, 0.2963, 0.8188, 0.2963, 0.8188, 0.2963, 0.8322, 0.2963, 0.8455, 0.2963, 0.8322, 0.2963, 0.8322, 0.2963, 0.8455, 0.2963, 0.8589, 0.2963, 0.8455, 0.2963, 0.8455, 0.2963, 0.8589, 0.2963, 0.8723, 0.2963, 0.8589, 0.2963, 0.8589, 0.2963, 0.8723, 0.2963, 0.8857, 0.2963, 0.8723, 0.2963, 0.8723, 0.2963, 0.8857, 0.2963, 0.8991, 0.2963, 0.8857, 0.2963, 0.8857, 0.2963, 0.8991, 0.2963, 0.9125, 0.2963, 0.8991, 0.2963, 0.8991, 0.2963, 0.9125, 0.2963, 0.9259, 0.2963, 0.9125, 0.2963, 0.9125, 0.2963, 0.9259, 0.2963, 0.9392, 0.2963, 0.9259, 0.2963, 0.9259, 0.2963, 0.9392, 0.2963, 0.9526, 0.2963, 0.9392, 0.2963, 0.9392, 0.2963, 0.9526, 0.2963, 0.966, 0.2963, 0.9526, 0.2963, 0.9526, 0.2963, 0.966, 0.0, 0.0, 0.0, 0.0, 0.0, 0.0, 0.0, 0.0, 0.0, 0.0, 0.0, 0.0, 0.0, 0.0, 0.0, 0.0, 0.0, 0.0, 0.0, 0.0, 0.0, 0.0, 0.0, 0.0, 0.0, 0.0, 0.0, 0.0, 0.0, 0.0, 0.0, 0.0, 0.0, 0.0, 0.0, 0.0, 0.0, 0.0, 0.0, 0.0, 0.0, 0.0, 0.0, 0.0, 0.0, 0.0, 0.0, 0.0, 0.0, 0.0, 0.0, 0.0, 0.0, 0.0, 0.0, 0.0, 0.0, 0.0, 0.0, 0.0, 0.0, 0.0, 0.0, 0.0, 0.7906, 0.3468, 0.8221, 0.3436, 0.8524, 0.3344, 0.8804, 0.3195, 0.9049, 0.2994, 0.925, 0.2749, 0.9399, 0.247, 0.9491, 0.2167, 0.9522, 0.1851, 0.9491, 0.1536, 0.9399, 0.1233, 0.925, 0.09533, 0.9049, 0.07084, 0.8804, 0.05074, 0.8524, 0.03581, 0.8221, 0.02661, 0.7906, 0.0235, 0.759, 0.02661, 0.7287, 0.03581, 0.7008, 0.05074, 0.6763, 0.07084, 0.6562, 0.09533, 0.6413, 0.1233, 0.6321, 0.1536, 0.629, 0.1851, 0.6321, 0.2167, 0.6413, 0.247, 0.6562, 0.2749, 0.6763, 0.2994, 0.7008, 0.3195, 0.7287, 0.3344, 0.759, 0.3436, 0.6563, 0.5654, 0.6563, 0.5793, 0.6563, 0.5793, 0.6563, 0.5654, 0.6563, 0.6903, 0.6563, 0.7042, 0.6563, 0.7042, 0.6563, 0.6903, 0.6563, 0.8152, 0.6563, 0.8291, 0.6563, 0.8291, 0.6563, 0.8152, 0.6563, 0.5099, 0.6563, 0.5238, 0.6563, 0.5238, 0.6563, 0.5099, 0.6563, 0.6348, 0.6563, 0.6487, 0.6563, 0.6487, 0.6563, 0.6348, 0.6563, 0.7597, 0.6563, 0.7736, 0.6563, 0.7736, 0.6563, 0.7597, 0.6563, 0.4544, 0.6563, 0.4683, 0.6563, 0.4683, 0.6563, 0.4544, 0.6563, 0.5793, 0.6563, 0.5932, 0.6563, 0.5932, 0.6563, 0.5793, 0.6563, 0.7042, 0.6563, 0.7181, 0.6563, 0.7181, 0.6563, 0.7042, 0.6563, 0.8291, 0.6563, 0.843, 0.6563, 0.843, 0.6563, 0.8291, 0.6563, 0.5238, 0.6563, 0.5377, 0.6563, 0.5377, 0.6563, 0.5238, 0.6563, 0.6487, 0.6563, 0.6626, 0.6563, 0.6626, 0.6563, 0.6487, 0.6563, 0.7736, 0.6563, 0.7875, 0.6563, 0.7875, 0.6563, 0.7736, 0.6563, 0.4683, 0.6563, 0.4822, 0.6563, 0.4822, 0.6563, 0.4683, 0.6563, 0.5932, 0.6563, 0.6071, 0.6563, 0.6071, 0.6563, 0.5932, 0.6563, 0.7181, 0.6563, 0.7319, 0.6563, 0.7319, 0.6563, 0.7181, 0.6563, 0.4128, 0.6563, 0.4266, 0.6563, 0.4266, 0.6563, 0.4128, 0.6563, 0.843, 0.6563, 0.8568, 0.6563, 0.8568, 0.6563, 0.843, 0.6563, 0.5377, 0.6563, 0.5515, 0.6563, 0.5515, 0.6563, 0.5377, 0.6563, 0.6626, 0.6563, 0.6764, 0.6563, 0.6764, 0.6563, 0.6626, 0.6563, 0.7875, 0.6563, 0.8013, 0.6563, 0.8013, 0.6563, 0.7875, 0.6563, 0.4822, 0.6563, 0.496, 0.6563, 0.496, 0.6563, 0.4822, 0.6563, 0.6071, 0.6563, 0.6209, 0.6563, 0.6209, 0.6563, 0.6071, 0.6563, 0.7319, 0.6563, 0.7458, 0.6563, 0.7458, 0.6563, 0.7319, 0.6563, 0.4266, 0.6563, 0.4405, 0.6563, 0.4405, 0.6563, 0.4266, 0.6563, 0.5515, 0.6563, 0.5654, 0.6563, 0.5654, 0.6563, 0.5515, 0.6563, 0.6764, 0.6563, 0.6903, 0.6563, 0.6903, 0.6563, 0.6764, 0.6563, 0.8013, 0.6563, 0.8152, 0.6563, 0.8152, 0.6563, 0.8013, 0.6563, 0.496, 0.6563, 0.5099, 0.6563, 0.5099, 0.6563, 0.496, 0.6563, 0.6209, 0.6563, 0.6348, 0.6563, 0.6348, 0.6563, 0.6209, 0.6563, 0.7458, 0.6563, 0.7597, 0.6563, 0.7597, 0.6563, 0.7458])
me_cylinder.materials.append(mat_material_001)
me_cylinder.use_remesh_fix_poles = True
me_cylinder.use_remesh_preserve_attributes = False
me_cylinder.use_mirror_vertex_groups = False
me_cylinder.update()

# ---- objects
ob_light = bpy.data.objects.new('Light', light_light)
ob_camera = bpy.data.objects.new('Camera', cam_camera)
ob_cylinder = bpy.data.objects.new('Cylinder', me_cylinder)

# ---- transforms, parenting, visibility, modifiers, constraints
ob_light.location = (4.076, 1.005, 5.904)
ob_light.rotation_euler = (0.6503, 0.05522, 1.866)
ob_light.lock_rotations_4d = False
ob_light.empty_display_type = 'ARROWS'
ob_light.color = (0.0, 0.0, 0.0, 0.0)
ob_light.lineart.crease_threshold = 0.0
ob_camera.location = (7.359, -6.926, 4.958)
ob_camera.rotation_euler = (1.109, 0.0, 0.8149)
ob_camera.lock_rotations_4d = False
ob_camera.empty_display_type = 'ARROWS'
ob_camera.color = (0.0, 0.0, 0.0, 0.0)
ob_camera.display_type = 'WIRE'
ob_camera.lineart.crease_threshold = 0.0
ob_cylinder.location = (0.0, 0.0, 0.5103)
ob_cylinder.scale = (0.5517, 0.5517, 0.5517)
ob_cylinder.lineart.crease_threshold = 0.0

# ---- collection membership
col_collection.objects.link(ob_light)
col_collection.objects.link(ob_camera)
col_collection.objects.link(ob_cylinder)

# ---- scene / render settings (as saved in the file)
scene.camera = ob_camera
scene.frame_start = 1; scene.frame_end = 250; scene.frame_set(1)
scene.render.engine = 'BLENDER_EEVEE_NEXT'
scene.cycles.use_denoising = False
scene.cycles.samples = 128
scene.cycles.sampling_pattern = 'TABULATED_SOBOL'
scene.cycles.use_adaptive_sampling = False
scene.cycles.use_light_tree = False
scene.view_settings.view_transform = 'Filmic'
bpy.context.view_layer.update()
